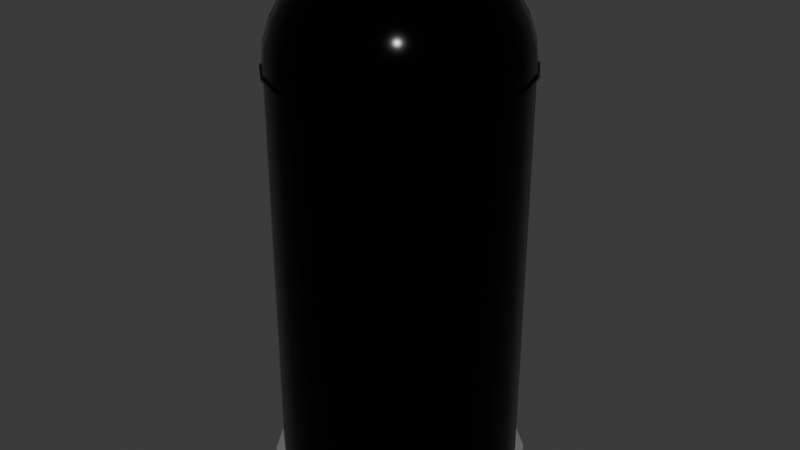 # Source: Caneca.blend  (saved by Blender 4.0.36; exported with 4.5.12 LTS)
import bpy
from mathutils import Matrix  # noqa: F401  (used for matrix-valued properties, if any)

bpy.ops.wm.read_factory_settings(use_empty=True)
scene = bpy.context.scene
scene.name = 'Scene'

# ---- collections
col_collection = bpy.data.collections.new('Collection'); scene.collection.children.link(col_collection)

# ---- materials (node trees are filled in below, after node groups)
mat_caneca = bpy.data.materials.new('Caneca')
mat_caneca.use_transparent_shadow = False
mat_borde = bpy.data.materials.new('Borde')
mat_borde.use_transparent_shadow = False

# ---- node groups
ng_auto_smooth = bpy.data.node_groups.new('Auto Smooth', 'GeometryNodeTree')
_s = ng_auto_smooth.interface.new_socket(name='Geometry', in_out='OUTPUT', socket_type='NodeSocketGeometry')
_s = ng_auto_smooth.interface.new_socket(name='Geometry', in_out='INPUT', socket_type='NodeSocketGeometry')
_s = ng_auto_smooth.interface.new_socket(name='Angle', in_out='INPUT', socket_type='NodeSocketFloat')
_s.subtype = 'ANGLE'
_s.min_value = 0.0
_s.max_value = 3.142
ng_auto_smooth.is_modifier = True
_N = ng_auto_smooth.nodes; _L = ng_auto_smooth.links
n0 = _N.new('NodeGroupOutput'); n0.name = 'Group Output'; n0.location = (480, -100)
n1 = _N.new('NodeGroupInput'); n1.name = 'Group Input'; n1.location = (-420, -300)
n2 = _N.new('NodeGroupInput'); n2.name = 'Group Input.001'; n2.location = (-60, -100)
n3 = _N.new('GeometryNodeSetShadeSmooth'); n3.name = 'Set Shade Smooth'; n3.location = (120, -100)
n3.domain = 'EDGE'
n4 = _N.new('GeometryNodeSetShadeSmooth'); n4.name = 'Set Shade Smooth.001'; n4.location = (300, -100)
n5 = _N.new('GeometryNodeInputMeshEdgeAngle'); n5.name = 'Edge Angle'; n5.location = (-420, -220)
n6 = _N.new('GeometryNodeInputEdgeSmooth'); n6.name = 'Is Edge Smooth'; n6.location = (-60, -160)
n7 = _N.new('GeometryNodeInputShadeSmooth'); n7.name = 'Is Face Smooth'; n7.location = (-240, -340)
n8 = _N.new('FunctionNodeBooleanMath'); n8.name = 'Boolean Math'; n8.location = (-60, -220)
n9 = _N.new('FunctionNodeCompare'); n9.name = 'Compare'; n9.location = (-240, -180)
n9.operation = 'LESS_EQUAL'
_L.new(n5.outputs[0], n9.inputs[0])
_L.new(n4.outputs[0], n0.inputs[0])
_L.new(n1.outputs[1], n9.inputs[1])
_L.new(n9.outputs[0], n8.inputs[0])
_L.new(n7.outputs[0], n8.inputs[1])
_L.new(n2.outputs[0], n3.inputs[0])
_L.new(n6.outputs[0], n3.inputs[1])
_L.new(n3.outputs[0], n4.inputs[0])
_L.new(n8.outputs[0], n3.inputs[2])
n0.is_active_output = True

# ---- material node trees
mat_caneca.use_nodes = True; mat_caneca.node_tree.nodes.clear()
_N = mat_caneca.node_tree.nodes; _L = mat_caneca.node_tree.links
n0 = _N.new('ShaderNodeBsdfPrincipled'); n0.name = 'Principled BSDF'; n0.location = (10, 300)
n0.inputs[0].default_value = (0.0, 0.0, 0.0, 1.0)
n0.inputs[1].default_value = 0.8705
n0.inputs[2].default_value = 0.1373
n0.inputs[3].default_value = 1.45
n1 = _N.new('ShaderNodeOutputMaterial'); n1.name = 'Material Output'; n1.location = (300, 300)
_L.new(n0.outputs[0], n1.inputs[0])
n1.is_active_output = True
mat_borde.use_nodes = True; mat_borde.node_tree.nodes.clear()
_N = mat_borde.node_tree.nodes; _L = mat_borde.node_tree.links
n0 = _N.new('ShaderNodeBsdfPrincipled'); n0.name = 'Principled BSDF'; n0.location = (10, 300)
n0.inputs[1].default_value = 0.8238
n0.inputs[2].default_value = 0.1114
n0.inputs[3].default_value = 1.45
n1 = _N.new('ShaderNodeOutputMaterial'); n1.name = 'Material Output'; n1.location = (300, 300)
_L.new(n0.outputs[0], n1.inputs[0])
n1.is_active_output = True

# ---- world
world_world = bpy.data.worlds.new('World'); scene.world = world_world
world_world.use_nodes = True; world_world.node_tree.nodes.clear()
_N = world_world.node_tree.nodes; _L = world_world.node_tree.links
n0 = _N.new('ShaderNodeOutputWorld'); n0.name = 'World Output'; n0.location = (300, 300)
n1 = _N.new('ShaderNodeBackground'); n1.name = 'Background'; n1.location = (10, 300)
n1.inputs[0].default_value = (0.05088, 0.05088, 0.05088, 1.0)
_L.new(n1.outputs[0], n0.inputs[0])
n0.is_active_output = True
world_world.color = (0.05088, 0.05088, 0.05088)
world_world.use_sun_shadow = False
world_world.sun_shadow_jitter_overblur = 0.0

# ---- meshes
me_cylinder = bpy.data.meshes.new('Cylinder')
me_cylinder.from_pydata([(0.0, 1.837, 0.1456), (0.0, 1.837, 6.261), (0.5176, 1.763, 0.1456), (0.5176, 1.763, 6.261), (0.9933, 1.546, 0.1456), (0.9933, 1.546, 6.261), (1.389, 1.203, 0.1456), (1.389, 1.203, 6.261), (1.671, 0.7632, 0.1456), (1.671, 0.7632, 6.261), (1.819, 0.2615, 0.1456), (1.819, 0.2615, 6.261), (1.819, -0.2615, 0.1456), (1.819, -0.2615, 6.261), (1.671, -0.7632, 0.1456), (1.671, -0.7632, 6.261), (1.389, -1.203, 0.1456), (1.389, -1.203, 6.261), (0.9933, -1.546, 0.1456), (0.9933, -1.546, 6.261), (0.5176, -1.763, 0.1456), (0.5176, -1.763, 6.261), (0.0, -1.837, 0.1456), (0.0, -1.837, 6.261), (-0.5176, -1.763, 0.1456), (-0.5176, -1.763, 6.261), (-0.9933, -1.546, 0.1456), (-0.9933, -1.546, 6.261), (-1.389, -1.203, 0.1456), (-1.389, -1.203, 6.261), (-1.671, -0.7632, 0.1456), (-1.671, -0.7632, 6.261), (-1.819, -0.2615, 0.1456), (-1.819, -0.2615, 6.261), (-1.819, 0.2615, 0.1456), (-1.819, 0.2615, 6.261), (-1.671, 0.7632, 0.1456), (-1.671, 0.7632, 6.261), (-1.389, 1.203, 0.1456), (-1.389, 1.203, 6.261), (-0.9933, 1.546, 0.1456), (-0.9933, 1.546, 6.261), (-0.5176, 1.763, 0.1456), (-0.5176, 1.763, 6.261), (0.0, 1.837, -0.1013), (0.5176, 1.763, -0.1013), (0.9933, 1.546, -0.1013), (1.389, 1.203, -0.1013), (1.671, 0.7632, -0.1013), (1.819, 0.2615, -0.1013), (1.819, -0.2615, -0.1013), (1.671, -0.7632, -0.1013), (1.389, -1.203, -0.1013), (0.9933, -1.546, -0.1013), (0.5176, -1.763, -0.1013), (0.0, -1.837, -0.1013), (-0.5176, -1.763, -0.1013), (-0.9933, -1.546, -0.1013), (-1.389, -1.203, -0.1013), (-1.671, -0.7632, -0.1013), (-1.819, -0.2615, -0.1013), (-1.819, 0.2615, -0.1013), (-1.671, 0.7632, -0.1013), (-1.389, 1.203, -0.1013), (-0.9933, 1.546, -0.1013), (-0.5176, 1.763, -0.1013), (-1.133e-09, 1.965, -0.1013), (0.5537, 1.886, -0.1013), (1.063, 1.653, -0.1013), (1.485, 1.287, -0.1013), (1.788, 0.8164, -0.1013), (1.945, 0.2797, -0.1013), (1.945, -0.2797, -0.1013), (1.788, -0.8164, -0.1013), (1.485, -1.287, -0.1013), (1.063, -1.653, -0.1013), (0.5537, -1.886, -0.1013), (-1.133e-09, -1.965, -0.1013), (-0.5537, -1.886, -0.1013), (-1.063, -1.653, -0.1013), (-1.485, -1.287, -0.1013), (-1.788, -0.8164, -0.1013), (-1.945, -0.2797, -0.1013), (-1.945, 0.2797, -0.1013), (-1.788, 0.8164, -0.1013), (-1.485, 1.287, -0.1013), (-1.063, 1.653, -0.1013), (-0.5537, 1.886, -0.1013), (-4.22e-09, 1.965, -0.1829), (0.5537, 1.886, -0.1829), (1.063, 1.653, -0.1829), (1.485, 1.287, -0.1829), (1.788, 0.8164, -0.1829), (1.945, 0.2797, -0.1829), (1.945, -0.2797, -0.1829), (1.788, -0.8164, -0.1829), (1.485, -1.287, -0.1829), (1.063, -1.653, -0.1829), (0.5537, -1.886, -0.1829), (-4.22e-09, -1.965, -0.1829), (-0.5537, -1.886, -0.1829), (-1.063, -1.653, -0.1829), (-1.485, -1.287, -0.1829), (-1.788, -0.8164, -0.1829), (-1.945, -0.2797, -0.1829), (-1.945, 0.2797, -0.1829), (-1.788, 0.8164, -0.1829), (-1.485, 1.287, -0.1829), (-1.063, 1.653, -0.1829), (-0.5537, 1.886, -0.1829), (0.4795, 1.633, 6.261), (1.196e-09, 1.702, 6.261), (0.9202, 1.432, 6.261), (1.286, 1.115, 6.261), (1.548, 0.7071, 6.261), (1.685, 0.2422, 6.261), (1.685, -0.2422, 6.261), (1.548, -0.7071, 6.261), (1.286, -1.115, 6.261), (0.9202, -1.432, 6.261), (0.4795, -1.633, 6.261), (1.196e-09, -1.702, 6.261), (-0.4795, -1.633, 6.261), (-0.9202, -1.432, 6.261), (-1.286, -1.115, 6.261), (-1.548, -0.7071, 6.261), (-1.685, -0.2422, 6.261), (-1.685, 0.2422, 6.261), (-1.548, 0.7071, 6.261), (-1.286, 1.115, 6.261), (-0.9202, 1.432, 6.261), (-0.4795, 1.633, 6.261), (0.4795, 1.633, 0.1663), (2.061e-07, 1.702, 0.1663), (0.9202, 1.432, 0.1663), (1.286, 1.115, 0.1663), (1.548, 0.7071, 0.1663), (1.685, 0.2422, 0.1663), (1.685, -0.2422, 0.1663), (1.548, -0.7071, 0.1663), (1.286, -1.115, 0.1663), (0.9202, -1.432, 0.1663), (0.4795, -1.633, 0.1663), (2.061e-07, -1.702, 0.1663), (-0.4795, -1.633, 0.1663), (-0.9202, -1.432, 0.1663), (-1.286, -1.115, 0.1663), (-1.548, -0.7071, 0.1663), (-1.685, -0.2422, 0.1663), (-1.685, 0.2422, 0.1663), (-1.548, 0.7071, 0.1663), (-1.286, 1.115, 0.1663), (-0.9202, 1.432, 0.1663), (-0.4795, 1.633, 0.1663)], [], [(0, 1, 3, 2), (2, 3, 5, 4), (4, 5, 7, 6), (6, 7, 9, 8), (8, 9, 11, 10), (10, 11, 13, 12), (12, 13, 15, 14), (14, 15, 17, 16), (16, 17, 19, 18), (18, 19, 21, 20), (20, 21, 23, 22), (22, 23, 25, 24), (24, 25, 27, 26), (26, 27, 29, 28), (28, 29, 31, 30), (30, 31, 33, 32), (32, 33, 35, 34), (34, 35, 37, 36), (36, 37, 39, 38), (38, 39, 41, 40), (7, 5, 112, 113), (40, 41, 43, 42), (42, 43, 1, 0), (4, 6, 47, 46), (44, 45, 67, 66), (14, 16, 52, 51), (0, 2, 45, 44), (24, 26, 57, 56), (34, 36, 62, 61), (10, 12, 50, 49), (20, 22, 55, 54), (30, 32, 60, 59), (40, 42, 65, 64), (6, 8, 48, 47), (16, 18, 53, 52), (26, 28, 58, 57), (36, 38, 63, 62), (2, 4, 46, 45), (12, 14, 51, 50), (22, 24, 56, 55), (32, 34, 61, 60), (42, 0, 44, 65), (8, 10, 49, 48), (18, 20, 54, 53), (28, 30, 59, 58), (38, 40, 64, 63), (74, 75, 97, 96), (59, 60, 82, 81), (52, 53, 75, 74), (45, 46, 68, 67), (60, 61, 83, 82), (53, 54, 76, 75), (46, 47, 69, 68), (61, 62, 84, 83), (54, 55, 77, 76), (47, 48, 70, 69), (62, 63, 85, 84), (55, 56, 78, 77), (48, 49, 71, 70), (63, 64, 86, 85), (56, 57, 79, 78), (49, 50, 72, 71), (64, 65, 87, 86), (57, 58, 80, 79), (50, 51, 73, 72), (65, 44, 66, 87), (58, 59, 81, 80), (51, 52, 74, 73), (88, 89, 90, 91, 92, 93, 94, 95, 96, 97, 98, 99, 100, 101, 102, 103, 104, 105, 106, 107, 108, 109), (67, 68, 90, 89), (82, 83, 105, 104), (75, 76, 98, 97), (68, 69, 91, 90), (83, 84, 106, 105), (76, 77, 99, 98), (69, 70, 92, 91), (84, 85, 107, 106), (77, 78, 100, 99), (70, 71, 93, 92), (85, 86, 108, 107), (78, 79, 101, 100), (71, 72, 94, 93), (86, 87, 109, 108), (79, 80, 102, 101), (72, 73, 95, 94), (87, 66, 88, 109), (80, 81, 103, 102), (73, 74, 96, 95), (66, 67, 89, 88), (81, 82, 104, 103), (113, 112, 134, 135), (17, 15, 117, 118), (3, 1, 111, 110), (27, 25, 122, 123), (37, 35, 127, 128), (13, 11, 115, 116), (23, 21, 120, 121), (33, 31, 125, 126), (43, 41, 130, 131), (9, 7, 113, 114), (19, 17, 118, 119), (29, 27, 123, 124), (39, 37, 128, 129), (5, 3, 110, 112), (15, 13, 116, 117), (25, 23, 121, 122), (35, 33, 126, 127), (1, 43, 131, 111), (11, 9, 114, 115), (21, 19, 119, 120), (31, 29, 124, 125), (41, 39, 129, 130), (132, 133, 153, 152, 151, 150, 149, 148, 147, 146, 145, 144, 143, 142, 141, 140, 139, 138, 137, 136, 135, 134), (128, 127, 149, 150), (121, 120, 142, 143), (114, 113, 135, 136), (129, 128, 150, 151), (122, 121, 143, 144), (115, 114, 136, 137), (130, 129, 151, 152), (123, 122, 144, 145), (116, 115, 137, 138), (131, 130, 152, 153), (124, 123, 145, 146), (117, 116, 138, 139), (111, 131, 153, 133), (125, 124, 146, 147), (118, 117, 139, 140), (110, 111, 133, 132), (126, 125, 147, 148), (119, 118, 140, 141), (112, 110, 132, 134), (127, 126, 148, 149), (120, 119, 141, 142)])
me_cylinder.polygons.foreach_set('use_smooth', [True] * 134)
me_cylinder.polygons.foreach_set('material_index', [0, 0, 0, 0, 0, 0, 0, 0, 0, 0, 0, 0, 0, 0, 0, 0, 0, 0, 0, 0, 0, 0, 0, 1, 1, 1, 1, 1, 1, 1, 1, 1, 1, 1, 1, 1, 1, 1, 1, 1, 1, 1, 1, 1, 1, 1, 1, 1, 1, 1, 1, 1, 1, 1, 1, 1, 1, 1, 1, 1, 1, 1, 1, 1, 1, 1, 1, 1, 0, 1, 1, 1, 1, 1, 1, 1, 1, 1, 1, 1, 1, 1, 1, 1, 1, 1, 1, 1, 1, 1, 0, 0, 0, 0, 0, 0, 0, 0, 0, 0, 0, 0, 0, 0, 0, 0, 0, 0, 0, 0, 0, 0, 0, 0, 0, 0, 0, 0, 0, 0, 0, 0, 0, 0, 0, 0, 0, 0, 0, 0, 0, 0, 0, 0])
_uv = me_cylinder.uv_layers.new(name='UVMap')
_uv.uv.foreach_set('vector', [1.0, 0.5, 1.0, 1.0, 0.9545, 1.0, 0.9545, 0.5, 0.9545, 0.5, 0.9545, 1.0, 0.9091, 1.0, 0.9091, 0.5, 0.9091, 0.5, 0.9091, 1.0, 0.8636, 1.0, 0.8636, 0.5, 0.8636, 0.5, 0.8636, 1.0, 0.8182, 1.0, 0.8182, 0.5, 0.8182, 0.5, 0.8182, 1.0, 0.7727, 1.0, 0.7727, 0.5, 0.7727, 0.5, 0.7727, 1.0, 0.7273, 1.0, 0.7273, 0.5, 0.7273, 0.5, 0.7273, 1.0, 0.6818, 1.0, 0.6818, 0.5, 0.6818, 0.5, 0.6818, 1.0, 0.6364, 1.0, 0.6364, 0.5, 0.6364, 0.5, 0.6364, 1.0, 0.5909, 1.0, 0.5909, 0.5, 0.5909, 0.5, 0.5909, 1.0, 0.5455, 1.0, 0.5455, 0.5, 0.5455, 0.5, 0.5455, 1.0, 0.5, 1.0, 0.5, 0.5, 0.5, 0.5, 0.5, 1.0, 0.4545, 1.0, 0.4545, 0.5, 0.4545, 0.5, 0.4545, 1.0, 0.4091, 1.0, 0.4091, 0.5, 0.4091, 0.5, 0.4091, 1.0, 0.3636, 1.0, 0.3636, 0.5, 0.3636, 0.5, 0.3636, 1.0, 0.3182, 1.0, 0.3182, 0.5, 0.3182, 0.5, 0.3182, 1.0, 0.2727, 1.0, 0.2727, 0.5, 0.2727, 0.5, 0.2727, 1.0, 0.2273, 1.0, 0.2273, 0.5, 0.2273, 0.5, 0.2273, 1.0, 0.1818, 1.0, 0.1818, 0.5, 0.1818, 0.5, 0.1818, 1.0, 0.1364, 1.0, 0.1364, 0.5, 0.1364, 0.5, 0.1364, 1.0, 0.09091, 1.0, 0.09091, 0.5, 0.8636, 1.0, 0.9091, 1.0, 0.9091, 1.0, 0.8636, 1.0, 0.09091, 0.5, 0.09091, 1.0, 0.04545, 1.0, 0.04545, 0.5, 0.04545, 0.5, 0.04545, 1.0, -2.682e-07, 1.0, -2.682e-07, 0.5, 0.9091, 0.5, 0.8636, 0.5, 0.8636, 0.5, 0.9091, 0.5, 1.0, 0.5, 0.9545, 0.5, 0.9545, 0.5, 1.0, 0.5, 0.6818, 0.5, 0.6364, 0.5, 0.6364, 0.5, 0.6818, 0.5, 1.0, 0.5, 0.9545, 0.5, 0.9545, 0.5, 1.0, 0.5, 0.4545, 0.5, 0.4091, 0.5, 0.4091, 0.5, 0.4545, 0.5, 0.2273, 0.5, 0.1818, 0.5, 0.1818, 0.5, 0.2273, 0.5, 0.7727, 0.5, 0.7273, 0.5, 0.7273, 0.5, 0.7727, 0.5, 0.5455, 0.5, 0.5, 0.5, 0.5, 0.5, 0.5455, 0.5, 0.3182, 0.5, 0.2727, 0.5, 0.2727, 0.5, 0.3182, 0.5, 0.09091, 0.5, 0.04545, 0.5, 0.04545, 0.5, 0.09091, 0.5, 0.8636, 0.5, 0.8182, 0.5, 0.8182, 0.5, 0.8636, 0.5, 0.6364, 0.5, 0.5909, 0.5, 0.5909, 0.5, 0.6364, 0.5, 0.4091, 0.5, 0.3636, 0.5, 0.3636, 0.5, 0.4091, 0.5, 0.1818, 0.5, 0.1364, 0.5, 0.1364, 0.5, 0.1818, 0.5, 0.9545, 0.5, 0.9091, 0.5, 0.9091, 0.5, 0.9545, 0.5, 0.7273, 0.5, 0.6818, 0.5, 0.6818, 0.5, 0.7273, 0.5, 0.5, 0.5, 0.4545, 0.5, 0.4545, 0.5, 0.5, 0.5, 0.2727, 0.5, 0.2273, 0.5, 0.2273, 0.5, 0.2727, 0.5, 0.04545, 0.5, -2.682e-07, 0.5, -2.682e-07, 0.5, 0.04545, 0.5, 0.8182, 0.5, 0.7727, 0.5, 0.7727, 0.5, 0.8182, 0.5, 0.5909, 0.5, 0.5455, 0.5, 0.5455, 0.5, 0.5909, 0.5, 0.3636, 0.5, 0.3182, 0.5, 0.3182, 0.5, 0.3636, 0.5, 0.1364, 0.5, 0.09091, 0.5, 0.09091, 0.5, 0.1364, 0.5, 0.6364, 0.5, 0.5909, 0.5, 0.5909, 0.5, 0.6364, 0.5, 0.3182, 0.5, 0.2727, 0.5, 0.2727, 0.5, 0.3182, 0.5, 0.6364, 0.5, 0.5909, 0.5, 0.5909, 0.5, 0.6364, 0.5, 0.9545, 0.5, 0.9091, 0.5, 0.9091, 0.5, 0.9545, 0.5, 0.2727, 0.5, 0.2273, 0.5, 0.2273, 0.5, 0.2727, 0.5, 0.5909, 0.5, 0.5455, 0.5, 0.5455, 0.5, 0.5909, 0.5, 0.9091, 0.5, 0.8636, 0.5, 0.8636, 0.5, 0.9091, 0.5, 0.2273, 0.5, 0.1818, 0.5, 0.1818, 0.5, 0.2273, 0.5, 0.5455, 0.5, 0.5, 0.5, 0.5, 0.5, 0.5455, 0.5, 0.8636, 0.5, 0.8182, 0.5, 0.8182, 0.5, 0.8636, 0.5, 0.1818, 0.5, 0.1364, 0.5, 0.1364, 0.5, 0.1818, 0.5, 0.5, 0.5, 0.4545, 0.5, 0.4545, 0.5, 0.5, 0.5, 0.8182, 0.5, 0.7727, 0.5, 0.7727, 0.5, 0.8182, 0.5, 0.1364, 0.5, 0.09091, 0.5, 0.09091, 0.5, 0.1364, 0.5, 0.4545, 0.5, 0.4091, 0.5, 0.4091, 0.5, 0.4545, 0.5, 0.7727, 0.5, 0.7273, 0.5, 0.7273, 0.5, 0.7727, 0.5, 0.09091, 0.5, 0.04545, 0.5, 0.04545, 0.5, 0.09091, 0.5, 0.4091, 0.5, 0.3636, 0.5, 0.3636, 0.5, 0.4091, 0.5, 0.7273, 0.5, 0.6818, 0.5, 0.6818, 0.5, 0.7273, 0.5, 0.04545, 0.5, -2.682e-07, 0.5, -2.682e-07, 0.5, 0.04545, 0.5, 0.3636, 0.5, 0.3182, 0.5, 0.3182, 0.5, 0.3636, 0.5, 0.6818, 0.5, 0.6364, 0.5, 0.6364, 0.5, 0.6818, 0.5, 0.75, 0.49, 0.8176, 0.4803, 0.8798, 0.4519, 0.9314, 0.4072, 0.9683, 0.3497, 0.9876, 0.2842, 0.9876, 0.2158, 0.9683, 0.1503, 0.9314, 0.09283, 0.8798, 0.0481, 0.8176, 0.01972, 0.75, 0.01, 0.6824, 0.01972, 0.6202, 0.0481, 0.5686, 0.09283, 0.5317, 0.1503, 0.5124, 0.2158, 0.5124, 0.2842, 0.5317, 0.3497, 0.5686, 0.4072, 0.6202, 0.4519, 0.6824, 0.4803, 0.9545, 0.5, 0.9091, 0.5, 0.9091, 0.5, 0.9545, 0.5, 0.2727, 0.5, 0.2273, 0.5, 0.2273, 0.5, 0.2727, 0.5, 0.5909, 0.5, 0.5455, 0.5, 0.5455, 0.5, 0.5909, 0.5, 0.9091, 0.5, 0.8636, 0.5, 0.8636, 0.5, 0.9091, 0.5, 0.2273, 0.5, 0.1818, 0.5, 0.1818, 0.5, 0.2273, 0.5, 0.5455, 0.5, 0.5, 0.5, 0.5, 0.5, 0.5455, 0.5, 0.8636, 0.5, 0.8182, 0.5, 0.8182, 0.5, 0.8636, 0.5, 0.1818, 0.5, 0.1364, 0.5, 0.1364, 0.5, 0.1818, 0.5, 0.5, 0.5, 0.4545, 0.5, 0.4545, 0.5, 0.5, 0.5, 0.8182, 0.5, 0.7727, 0.5, 0.7727, 0.5, 0.8182, 0.5, 0.1364, 0.5, 0.09091, 0.5, 0.09091, 0.5, 0.1364, 0.5, 0.4545, 0.5, 0.4091, 0.5, 0.4091, 0.5, 0.4545, 0.5, 0.7727, 0.5, 0.7273, 0.5, 0.7273, 0.5, 0.7727, 0.5, 0.09091, 0.5, 0.04545, 0.5, 0.04545, 0.5, 0.09091, 0.5, 0.4091, 0.5, 0.3636, 0.5, 0.3636, 0.5, 0.4091, 0.5, 0.7273, 0.5, 0.6818, 0.5, 0.6818, 0.5, 0.7273, 0.5, 0.04545, 0.5, -2.682e-07, 0.5, -2.682e-07, 0.5, 0.04545, 0.5, 0.3636, 0.5, 0.3182, 0.5, 0.3182, 0.5, 0.3636, 0.5, 0.6818, 0.5, 0.6364, 0.5, 0.6364, 0.5, 0.6818, 0.5, 1.0, 0.5, 0.9545, 0.5, 0.9545, 0.5, 1.0, 0.5, 0.3182, 0.5, 0.2727, 0.5, 0.2727, 0.5, 0.3182, 0.5, 0.8636, 1.0, 0.9091, 1.0, 0.9091, 1.0, 0.8636, 1.0, 0.6364, 1.0, 0.6818, 1.0, 0.6818, 1.0, 0.6364, 1.0, 0.9545, 1.0, 1.0, 1.0, 1.0, 1.0, 0.9545, 1.0, 0.4091, 1.0, 0.4545, 1.0, 0.4545, 1.0, 0.4091, 1.0, 0.1818, 1.0, 0.2273, 1.0, 0.2273, 1.0, 0.1818, 1.0, 0.7273, 1.0, 0.7727, 1.0, 0.7727, 1.0, 0.7273, 1.0, 0.5, 1.0, 0.5455, 1.0, 0.5455, 1.0, 0.5, 1.0, 0.2727, 1.0, 0.3182, 1.0, 0.3182, 1.0, 0.2727, 1.0, 0.04545, 1.0, 0.09091, 1.0, 0.09091, 1.0, 0.04545, 1.0, 0.8182, 1.0, 0.8636, 1.0, 0.8636, 1.0, 0.8182, 1.0, 0.5909, 1.0, 0.6364, 1.0, 0.6364, 1.0, 0.5909, 1.0, 0.3636, 1.0, 0.4091, 1.0, 0.4091, 1.0, 0.3636, 1.0, 0.1364, 1.0, 0.1818, 1.0, 0.1818, 1.0, 0.1364, 1.0, 0.9091, 1.0, 0.9545, 1.0, 0.9545, 1.0, 0.9091, 1.0, 0.6818, 1.0, 0.7273, 1.0, 0.7273, 1.0, 0.6818, 1.0, 0.4545, 1.0, 0.5, 1.0, 0.5, 1.0, 0.4545, 1.0, 0.2273, 1.0, 0.2727, 1.0, 0.2727, 1.0, 0.2273, 1.0, -2.682e-07, 1.0, 0.04545, 1.0, 0.04545, 1.0, -2.682e-07, 1.0, 0.7727, 1.0, 0.8182, 1.0, 0.8182, 1.0, 0.7727, 1.0, 0.5455, 1.0, 0.5909, 1.0, 0.5909, 1.0, 0.5455, 1.0, 0.3182, 1.0, 0.3636, 1.0, 0.3636, 1.0, 0.3182, 1.0, 0.09091, 1.0, 0.1364, 1.0, 0.1364, 1.0, 0.09091, 1.0, 0.3176, 0.4803, 0.25, 0.49, 0.1824, 0.4803, 0.1202, 0.4519, 0.06862, 0.4072, 0.03169, 0.3497, 0.01244, 0.2842, 0.01244, 0.2158, 0.03169, 0.1503, 0.06862, 0.09283, 0.1202, 0.0481, 0.1824, 0.01972, 0.25, 0.01, 0.3176, 0.01972, 0.3798, 0.0481, 0.4314, 0.09283, 0.4683, 0.1503, 0.4876, 0.2158, 0.4876, 0.2842, 0.4683, 0.3497, 0.4314, 0.4072, 0.3798, 0.4519, 0.1818, 1.0, 0.2273, 1.0, 0.2273, 1.0, 0.1818, 1.0, 0.5, 1.0, 0.5455, 1.0, 0.5455, 1.0, 0.5, 1.0, 0.8182, 1.0, 0.8636, 1.0, 0.8636, 1.0, 0.8182, 1.0, 0.1364, 1.0, 0.1818, 1.0, 0.1818, 1.0, 0.1364, 1.0, 0.4545, 1.0, 0.5, 1.0, 0.5, 1.0, 0.4545, 1.0, 0.7727, 1.0, 0.8182, 1.0, 0.8182, 1.0, 0.7727, 1.0, 0.09091, 1.0, 0.1364, 1.0, 0.1364, 1.0, 0.09091, 1.0, 0.4091, 1.0, 0.4545, 1.0, 0.4545, 1.0, 0.4091, 1.0, 0.7273, 1.0, 0.7727, 1.0, 0.7727, 1.0, 0.7273, 1.0, 0.04545, 1.0, 0.09091, 1.0, 0.09091, 1.0, 0.04545, 1.0, 0.3636, 1.0, 0.4091, 1.0, 0.4091, 1.0, 0.3636, 1.0, 0.6818, 1.0, 0.7273, 1.0, 0.7273, 1.0, 0.6818, 1.0, -2.682e-07, 1.0, 0.04545, 1.0, 0.04545, 1.0, -2.682e-07, 1.0, 0.3182, 1.0, 0.3636, 1.0, 0.3636, 1.0, 0.3182, 1.0, 0.6364, 1.0, 0.6818, 1.0, 0.6818, 1.0, 0.6364, 1.0, 0.9545, 1.0, 1.0, 1.0, 1.0, 1.0, 0.9545, 1.0, 0.2727, 1.0, 0.3182, 1.0, 0.3182, 1.0, 0.2727, 1.0, 0.5909, 1.0, 0.6364, 1.0, 0.6364, 1.0, 0.5909, 1.0, 0.9091, 1.0, 0.9545, 1.0, 0.9545, 1.0, 0.9091, 1.0, 0.2273, 1.0, 0.2727, 1.0, 0.2727, 1.0, 0.2273, 1.0, 0.5455, 1.0, 0.5909, 1.0, 0.5909, 1.0, 0.5455, 1.0])
me_cylinder.materials.append(mat_caneca)
me_cylinder.materials.append(mat_borde)
me_cylinder.update()
me_sphere = bpy.data.meshes.new('Sphere')
me_sphere.from_pydata([(0.0, 1.546, 7.254), (0.0, 1.718, 6.951), (0.1984, 0.6828, 7.899), (0.288, 0.9913, 7.737), (0.3665, 1.262, 7.519), (0.431, 1.484, 7.254), (0.4789, 1.649, 6.951), (0.5084, 1.75, 6.623), (0.5184, 1.784, 6.281), (0.3807, 0.5987, 7.899), (0.5526, 0.8692, 7.737), (0.7034, 1.106, 7.519), (0.8271, 1.301, 7.254), (0.919, 1.445, 6.951), (0.9756, 1.534, 6.623), (0.9947, 1.564, 6.281), (0.5321, 0.466, 7.899), (0.7725, 0.6766, 7.737), (0.9832, 0.8611, 7.519), (1.156, 1.013, 7.254), (1.285, 1.125, 6.951), (1.364, 1.194, 6.623), (1.391, 1.218, 6.281), (0.6405, 0.2956, 7.899), (0.9298, 0.4292, 7.737), (1.183, 0.5463, 7.519), (1.392, 0.6423, 7.254), (1.546, 0.7137, 6.951), (1.641, 0.7577, 6.623), (1.674, 0.7725, 6.281), (0.6969, 0.1013, 7.899), (1.012, 0.147, 7.737), (1.288, 0.1871, 7.519), (1.514, 0.2201, 7.254), (1.683, 0.2445, 6.951), (1.786, 0.2596, 6.623), (1.821, 0.2647, 6.281), (0.6969, -0.1013, 7.899), (1.012, -0.147, 7.737), (1.288, -0.1871, 7.519), (1.514, -0.2201, 7.254), (1.683, -0.2445, 6.951), (1.786, -0.2596, 6.623), (1.821, -0.2647, 6.281), (0.6405, -0.2956, 7.899), (0.9298, -0.4292, 7.737), (1.183, -0.5463, 7.519), (1.392, -0.6423, 7.254), (1.546, -0.7137, 6.951), (1.641, -0.7577, 6.623), (1.674, -0.7725, 6.281), (0.5321, -0.466, 7.899), (0.7725, -0.6766, 7.737), (0.9832, -0.8611, 7.519), (1.156, -1.013, 7.254), (1.285, -1.125, 6.951), (1.364, -1.194, 6.623), (1.391, -1.218, 6.281), (0.3807, -0.5987, 7.899), (0.5526, -0.8692, 7.737), (0.7034, -1.106, 7.519), (0.8271, -1.301, 7.254), (0.919, -1.445, 6.951), (0.9756, -1.534, 6.623), (0.9947, -1.564, 6.281), (0.1984, -0.6828, 7.899), (0.288, -0.9913, 7.737), (0.3665, -1.262, 7.519), (0.431, -1.484, 7.254), (0.4789, -1.649, 6.951), (0.5084, -1.75, 6.623), (0.5184, -1.784, 6.281), (2.742e-08, -0.7117, 7.899), (-1.097e-07, -1.033, 7.737), (1.645e-07, -1.315, 7.519), (5.483e-08, -1.546, 7.254), (-1.097e-07, -1.718, 6.951), (5.483e-08, -1.824, 6.623), (5.483e-08, -1.86, 6.281), (-0.1984, -0.6828, 7.899), (-0.288, -0.9913, 7.737), (-0.3665, -1.262, 7.519), (-0.431, -1.484, 7.254), (-0.4789, -1.649, 6.951), (-0.5084, -1.75, 6.623), (-0.5184, -1.784, 6.281), (-0.3807, -0.5987, 7.899), (-0.5526, -0.8692, 7.737), (-0.7034, -1.106, 7.519), (-0.8271, -1.301, 7.254), (-0.919, -1.445, 6.951), (-0.9756, -1.534, 6.623), (-0.9947, -1.564, 6.281), (-0.5321, -0.466, 7.899), (-0.7725, -0.6766, 7.737), (-0.9832, -0.8611, 7.519), (-1.156, -1.013, 7.254), (-1.285, -1.125, 6.951), (-1.364, -1.194, 6.623), (-1.391, -1.218, 6.281), (-0.6405, -0.2956, 7.899), (-0.9298, -0.4292, 7.737), (-1.183, -0.5463, 7.519), (-1.392, -0.6423, 7.254), (-1.546, -0.7137, 6.951), (-1.641, -0.7577, 6.623), (-1.674, -0.7725, 6.281), (-0.6969, -0.1013, 7.899), (-1.012, -0.147, 7.737), (-1.288, -0.1871, 7.519), (-1.514, -0.2201, 7.254), (-1.683, -0.2445, 6.951), (-1.786, -0.2596, 6.623), (-1.821, -0.2647, 6.281), (-0.6969, 0.1013, 7.899), (-1.012, 0.147, 7.737), (-1.288, 0.1871, 7.519), (-1.514, 0.2201, 7.254), (-1.683, 0.2445, 6.951), (-1.786, 0.2596, 6.623), (-1.821, 0.2647, 6.281), (-0.6405, 0.2956, 7.899), (-0.9298, 0.4292, 7.737), (-1.183, 0.5463, 7.519), (-1.392, 0.6423, 7.254), (-1.546, 0.7137, 6.951), (-1.641, 0.7577, 6.623), (-1.674, 0.7725, 6.281), (-0.5321, 0.466, 7.899), (-0.7725, 0.6766, 7.737), (-0.9832, 0.8611, 7.519), (-1.156, 1.013, 7.254), (-1.285, 1.125, 6.951), (-1.364, 1.194, 6.623), (-1.391, 1.218, 6.281), (-0.3807, 0.5987, 7.899), (-0.5526, 0.8692, 7.737), (-0.7034, 1.106, 7.519), (-0.8271, 1.301, 7.254), (-0.919, 1.445, 6.951), (-0.9756, 1.534, 6.623), (-0.9947, 1.564, 6.281), (-0.1984, 0.6828, 7.899), (-0.288, 0.9913, 7.737), (-0.3665, 1.262, 7.519), (-0.431, 1.484, 7.254), (-0.4789, 1.649, 6.951), (-0.5084, 1.75, 6.623), (-0.5184, 1.784, 6.281), (-1.371e-08, 0.7117, 7.899), (1.645e-07, 1.033, 7.737), (-2.742e-08, 1.315, 7.519), (0.0, 1.824, 6.623), (0.0, 1.86, 6.281), (0.5184, 1.784, 6.265), (0.9947, 1.564, 6.265), (1.391, 1.218, 6.265), (1.674, 0.7725, 6.265), (1.821, 0.2647, 6.265), (1.821, -0.2647, 6.265), (1.674, -0.7725, 6.265), (1.391, -1.218, 6.265), (0.9947, -1.564, 6.265), (0.5184, -1.784, 6.265), (5.483e-08, -1.86, 6.265), (-0.5184, -1.784, 6.265), (-0.9947, -1.564, 6.265), (-1.391, -1.218, 6.265), (-1.674, -0.7725, 6.265), (-1.821, -0.2647, 6.265), (-1.821, 0.2647, 6.265), (-1.674, 0.7725, 6.265), (-1.391, 1.218, 6.265), (-0.9947, 1.564, 6.265), (-0.5184, 1.784, 6.265), (-3.253e-18, 1.86, 6.265), (0.5267, 1.813, 6.265), (1.011, 1.59, 6.265), (1.413, 1.237, 6.265), (1.7, 0.7849, 6.265), (1.85, 0.2689, 6.265), (1.85, -0.2689, 6.265), (1.7, -0.7849, 6.265), (1.413, -1.237, 6.265), (1.011, -1.59, 6.265), (0.5267, -1.813, 6.265), (5.415e-08, -1.89, 6.265), (-0.5267, -1.813, 6.265), (-1.011, -1.59, 6.265), (-1.413, -1.237, 6.265), (-1.7, -0.7849, 6.265), (-1.85, -0.2689, 6.265), (-1.85, 0.2689, 6.265), (-1.7, 0.7849, 6.265), (-1.413, 1.237, 6.265), (-1.011, 1.59, 6.265), (-0.5267, 1.813, 6.265), (-1.564e-09, 1.889, 6.265), (0.5267, 1.813, 6.233), (1.011, 1.59, 6.233), (1.413, 1.237, 6.233), (1.7, 0.7849, 6.233), (1.85, 0.2689, 6.233), (1.85, -0.2689, 6.233), (1.7, -0.7849, 6.233), (1.413, -1.237, 6.233), (1.011, -1.59, 6.233), (0.5267, -1.813, 6.233), (5.415e-08, -1.89, 6.233), (-0.5267, -1.813, 6.233), (-1.011, -1.59, 6.233), (-1.413, -1.237, 6.233), (-1.7, -0.7849, 6.233), (-1.85, -0.2689, 6.233), (-1.85, 0.2689, 6.233), (-1.7, 0.7849, 6.233), (-1.413, 1.237, 6.233), (-1.011, 1.59, 6.233), (-0.5267, 1.813, 6.233), (-1.564e-09, 1.889, 6.233), (-1.78e-09, 1.515, 7.235), (-1.32e-08, 1.684, 6.938), (0.1935, 0.666, 7.868), (0.2822, 0.9713, 7.708), (0.3592, 1.236, 7.495), (0.4224, 1.454, 7.235), (0.4693, 1.616, 6.938), (0.4982, 1.715, 6.616), (0.508, 1.749, 6.279), (0.3713, 0.5839, 7.868), (0.5415, 0.8516, 7.708), (0.6892, 1.084, 7.495), (0.8105, 1.275, 7.235), (0.9006, 1.416, 6.938), (0.9561, 1.504, 6.616), (0.9749, 1.533, 6.279), (0.519, 0.4546, 7.868), (0.7569, 0.6629, 7.708), (0.9635, 0.8438, 7.495), (1.133, 0.9923, 7.235), (1.259, 1.103, 6.938), (1.337, 1.171, 6.616), (1.363, 1.194, 6.279), (0.6247, 0.2884, 7.868), (0.911, 0.4205, 7.708), (1.16, 0.5353, 7.495), (1.364, 0.6295, 7.235), (1.515, 0.6994, 6.938), (1.609, 0.7425, 6.616), (1.64, 0.7571, 6.279), (0.6798, 0.09879, 7.868), (0.9913, 0.1441, 7.708), (1.262, 0.1834, 7.495), (1.484, 0.2156, 7.235), (1.649, 0.2396, 6.938), (1.75, 0.2544, 6.616), (1.785, 0.2594, 6.279), (0.6798, -0.09879, 7.868), (0.9913, -0.1441, 7.708), (1.262, -0.1834, 7.495), (1.484, -0.2156, 7.235), (1.649, -0.2396, 6.938), (1.75, -0.2544, 6.616), (1.785, -0.2594, 6.279), (0.6247, -0.2884, 7.868), (0.911, -0.4205, 7.708), (1.16, -0.5353, 7.495), (1.364, -0.6295, 7.235), (1.515, -0.6994, 6.938), (1.609, -0.7425, 6.616), (1.64, -0.7571, 6.279), (0.519, -0.4546, 7.868), (0.7569, -0.6629, 7.708), (0.9635, -0.8438, 7.495), (1.133, -0.9923, 7.235), (1.259, -1.103, 6.938), (1.337, -1.171, 6.616), (1.363, -1.194, 6.279), (0.3713, -0.5839, 7.868), (0.5415, -0.8516, 7.708), (0.6892, -1.084, 7.495), (0.8105, -1.275, 7.235), (0.9006, -1.416, 6.938), (0.9561, -1.504, 6.616), (0.9749, -1.533, 6.279), (0.1935, -0.666, 7.868), (0.2822, -0.9713, 7.708), (0.3592, -1.236, 7.495), (0.4224, -1.454, 7.235), (0.4693, -1.616, 6.938), (0.4982, -1.715, 6.616), (0.508, -1.749, 6.279), (2.653e-08, -0.6941, 7.868), (-1.088e-07, -1.012, 7.708), (1.633e-07, -1.289, 7.495), (5.537e-08, -1.515, 7.235), (-1.089e-07, -1.684, 6.938), (5.18e-08, -1.787, 6.616), (5.35e-08, -1.823, 6.279), (-0.1935, -0.666, 7.868), (-0.2822, -0.9713, 7.708), (-0.3592, -1.236, 7.495), (-0.4224, -1.454, 7.235), (-0.4693, -1.616, 6.938), (-0.4982, -1.715, 6.616), (-0.508, -1.749, 6.279), (-0.3713, -0.5839, 7.868), (-0.5415, -0.8516, 7.708), (-0.6892, -1.084, 7.495), (-0.8105, -1.275, 7.235), (-0.9006, -1.416, 6.938), (-0.9561, -1.504, 6.616), (-0.9749, -1.533, 6.279), (-0.519, -0.4546, 7.868), (-0.7569, -0.6629, 7.708), (-0.9635, -0.8438, 7.495), (-1.133, -0.9923, 7.235), (-1.259, -1.103, 6.938), (-1.337, -1.171, 6.616), (-1.363, -1.194, 6.279), (-0.6247, -0.2884, 7.868), (-0.911, -0.4205, 7.708), (-1.16, -0.5353, 7.495), (-1.364, -0.6295, 7.235), (-1.515, -0.6994, 6.938), (-1.609, -0.7425, 6.616), (-1.64, -0.7571, 6.279), (-0.6798, -0.09879, 7.868), (-0.9913, -0.1441, 7.708), (-1.262, -0.1834, 7.495), (-1.484, -0.2156, 7.235), (-1.649, -0.2396, 6.938), (-1.75, -0.2544, 6.616), (-1.785, -0.2594, 6.279), (-0.6798, 0.09879, 7.868), (-0.9913, 0.1441, 7.708), (-1.262, 0.1834, 7.495), (-1.484, 0.2156, 7.235), (-1.649, 0.2396, 6.938), (-1.75, 0.2544, 6.616), (-1.785, 0.2594, 6.279), (-0.6247, 0.2884, 7.868), (-0.911, 0.4205, 7.708), (-1.16, 0.5353, 7.495), (-1.364, 0.6295, 7.235), (-1.515, 0.6994, 6.938), (-1.609, 0.7425, 6.616), (-1.64, 0.7571, 6.279), (-0.519, 0.4546, 7.868), (-0.7569, 0.6629, 7.708), (-0.9635, 0.8438, 7.495), (-1.133, 0.9923, 7.235), (-1.259, 1.103, 6.938), (-1.337, 1.171, 6.616), (-1.363, 1.194, 6.279), (-0.3713, 0.5839, 7.868), (-0.5415, 0.8516, 7.708), (-0.6892, 1.084, 7.495), (-0.8105, 1.275, 7.235), (-0.9006, 1.416, 6.938), (-0.9561, 1.504, 6.616), (-0.9749, 1.533, 6.279), (-0.1935, 0.666, 7.868), (-0.2822, 0.9713, 7.708), (-0.3592, 1.236, 7.495), (-0.4224, 1.454, 7.235), (-0.4693, 1.616, 6.938), (-0.4982, 1.715, 6.616), (-0.508, 1.749, 6.279), (-1.33e-08, 0.6941, 7.868), (1.611e-07, 1.012, 7.708), (-2.83e-08, 1.289, 7.495), (-1.411e-08, 1.787, 6.616), (2.394e-09, 1.823, 6.279), (0.5114, 1.76, 6.239), (0.9814, 1.543, 6.239), (1.372, 1.201, 6.239), (1.651, 0.7622, 6.239), (1.797, 0.2611, 6.239), (1.797, -0.2611, 6.239), (1.651, -0.7622, 6.239), (1.372, -1.201, 6.239), (0.9814, -1.543, 6.239), (0.5114, -1.76, 6.239), (5.492e-08, -1.835, 6.239), (-0.5114, -1.76, 6.239), (-0.9814, -1.543, 6.239), (-1.372, -1.201, 6.239), (-1.651, -0.7622, 6.239), (-1.797, -0.2611, 6.239), (-1.797, 0.2611, 6.239), (-1.651, 0.7622, 6.239), (-1.372, 1.201, 6.239), (-0.9814, 1.543, 6.239), (-0.5114, 1.76, 6.239), (8.057e-09, 1.835, 6.239), (0.519, 1.787, 6.241), (0.996, 1.567, 6.241), (1.392, 1.219, 6.241), (1.676, 0.7735, 6.241), (1.824, 0.265, 6.241), (1.824, -0.265, 6.241), (1.676, -0.7735, 6.241), (1.392, -1.219, 6.241), (0.996, -1.567, 6.241), (0.519, -1.787, 6.241), (5.428e-08, -1.862, 6.241), (-0.519, -1.787, 6.241), (-0.996, -1.567, 6.241), (-1.392, -1.219, 6.241), (-1.676, -0.7735, 6.241), (-1.824, -0.265, 6.241), (-1.824, 0.265, 6.241), (-1.676, 0.7735, 6.241), (-1.392, 1.219, 6.241), (-0.996, 1.567, 6.241), (-0.519, 1.787, 6.241), (7.397e-09, 1.862, 6.241), (0.5163, 1.777, 6.233), (0.9908, 1.558, 6.233), (1.385, 1.213, 6.233), (1.667, 0.7695, 6.233), (1.814, 0.2636, 6.233), (1.814, -0.2636, 6.233), (1.667, -0.7695, 6.233), (1.385, -1.213, 6.233), (0.9908, -1.558, 6.233), (0.5163, -1.777, 6.233), (5.415e-08, -1.852, 6.233), (-0.5163, -1.777, 6.233), (-0.9908, -1.558, 6.233), (-1.385, -1.213, 6.233), (-1.667, -0.7695, 6.233), (-1.814, -0.2636, 6.233), (-1.814, 0.2636, 6.233), (-1.667, 0.7695, 6.233), (-1.385, 1.213, 6.233), (-0.9908, 1.558, 6.233), (-0.5163, 1.777, 6.233), (1.06e-08, 1.852, 6.233)], [], [(153, 152, 7, 8), (150, 149, 2, 3), (151, 150, 3, 4), (0, 151, 4, 5), (1, 0, 5, 6), (152, 1, 6, 7), (6, 5, 12, 13), (7, 6, 13, 14), (8, 7, 14, 15), (3, 2, 9, 10), (4, 3, 10, 11), (5, 4, 11, 12), (10, 9, 16, 17), (11, 10, 17, 18), (12, 11, 18, 19), (13, 12, 19, 20), (14, 13, 20, 21), (15, 14, 21, 22), (21, 20, 27, 28), (22, 21, 28, 29), (17, 16, 23, 24), (18, 17, 24, 25), (19, 18, 25, 26), (20, 19, 26, 27), (25, 24, 31, 32), (26, 25, 32, 33), (27, 26, 33, 34), (28, 27, 34, 35), (29, 28, 35, 36), (24, 23, 30, 31), (36, 35, 42, 43), (31, 30, 37, 38), (32, 31, 38, 39), (33, 32, 39, 40), (34, 33, 40, 41), (35, 34, 41, 42), (39, 38, 45, 46), (40, 39, 46, 47), (41, 40, 47, 48), (42, 41, 48, 49), (43, 42, 49, 50), (38, 37, 44, 45), (50, 49, 56, 57), (45, 44, 51, 52), (46, 45, 52, 53), (47, 46, 53, 54), (48, 47, 54, 55), (49, 48, 55, 56), (54, 53, 60, 61), (55, 54, 61, 62), (56, 55, 62, 63), (57, 56, 63, 64), (52, 51, 58, 59), (53, 52, 59, 60), (59, 58, 65, 66), (60, 59, 66, 67), (61, 60, 67, 68), (62, 61, 68, 69), (63, 62, 69, 70), (64, 63, 70, 71), (68, 67, 74, 75), (69, 68, 75, 76), (70, 69, 76, 77), (71, 70, 77, 78), (66, 65, 72, 73), (67, 66, 73, 74), (73, 72, 79, 80), (74, 73, 80, 81), (75, 74, 81, 82), (76, 75, 82, 83), (77, 76, 83, 84), (78, 77, 84, 85), (83, 82, 89, 90), (84, 83, 90, 91), (85, 84, 91, 92), (80, 79, 86, 87), (81, 80, 87, 88), (82, 81, 88, 89), (87, 86, 93, 94), (88, 87, 94, 95), (89, 88, 95, 96), (90, 89, 96, 97), (91, 90, 97, 98), (92, 91, 98, 99), (98, 97, 104, 105), (99, 98, 105, 106), (94, 93, 100, 101), (95, 94, 101, 102), (96, 95, 102, 103), (97, 96, 103, 104), (101, 100, 107, 108), (102, 101, 108, 109), (103, 102, 109, 110), (104, 103, 110, 111), (105, 104, 111, 112), (106, 105, 112, 113), (112, 111, 118, 119), (113, 112, 119, 120), (108, 107, 114, 115), (109, 108, 115, 116), (110, 109, 116, 117), (111, 110, 117, 118), (116, 115, 122, 123), (117, 116, 123, 124), (118, 117, 124, 125), (119, 118, 125, 126), (120, 119, 126, 127), (115, 114, 121, 122), (127, 126, 133, 134), (122, 121, 128, 129), (123, 122, 129, 130), (124, 123, 130, 131), (125, 124, 131, 132), (126, 125, 132, 133), (130, 129, 136, 137), (131, 130, 137, 138), (132, 131, 138, 139), (133, 132, 139, 140), (134, 133, 140, 141), (129, 128, 135, 136), (141, 140, 147, 148), (136, 135, 142, 143), (137, 136, 143, 144), (138, 137, 144, 145), (139, 138, 145, 146), (140, 139, 146, 147), (145, 144, 151, 0), (146, 145, 0, 1), (147, 146, 1, 152), (148, 147, 152, 153), (143, 142, 149, 150), (144, 143, 150, 151), (113, 120, 170, 169), (153, 8, 154, 175), (85, 92, 166, 165), (120, 127, 171, 170), (22, 29, 157, 156), (57, 64, 162, 161), (127, 134, 172, 171), (92, 99, 167, 166), (29, 36, 158, 157), (148, 153, 175, 174), (36, 43, 159, 158), (64, 71, 163, 162), (99, 106, 168, 167), (134, 141, 173, 172), (71, 78, 164, 163), (141, 148, 174, 173), (106, 113, 169, 168), (8, 15, 155, 154), (43, 50, 160, 159), (50, 57, 161, 160), (15, 22, 156, 155), (78, 85, 165, 164), (161, 162, 184, 183), (154, 155, 177, 176), (169, 170, 192, 191), (162, 163, 185, 184), (155, 156, 178, 177), (170, 171, 193, 192), (163, 164, 186, 185), (156, 157, 179, 178), (171, 172, 194, 193), (164, 165, 187, 186), (157, 158, 180, 179), (172, 173, 195, 194), (165, 166, 188, 187), (158, 159, 181, 180), (173, 174, 196, 195), (166, 167, 189, 188), (159, 160, 182, 181), (174, 175, 197, 196), (167, 168, 190, 189), (160, 161, 183, 182), (175, 154, 176, 197), (168, 169, 191, 190), (176, 177, 199, 198), (191, 192, 214, 213), (184, 185, 207, 206), (177, 178, 200, 199), (192, 193, 215, 214), (185, 186, 208, 207), (178, 179, 201, 200), (193, 194, 216, 215), (186, 187, 209, 208), (179, 180, 202, 201), (194, 195, 217, 216), (187, 188, 210, 209), (180, 181, 203, 202), (195, 196, 218, 217), (188, 189, 211, 210), (181, 182, 204, 203), (196, 197, 219, 218), (189, 190, 212, 211), (182, 183, 205, 204), (197, 176, 198, 219), (190, 191, 213, 212), (183, 184, 206, 205), (373, 228, 227, 372), (370, 223, 222, 369), (371, 224, 223, 370), (220, 225, 224, 371), (221, 226, 225, 220), (372, 227, 226, 221), (226, 233, 232, 225), (227, 234, 233, 226), (228, 235, 234, 227), (223, 230, 229, 222), (224, 231, 230, 223), (225, 232, 231, 224), (230, 237, 236, 229), (231, 238, 237, 230), (232, 239, 238, 231), (233, 240, 239, 232), (234, 241, 240, 233), (235, 242, 241, 234), (241, 248, 247, 240), (242, 249, 248, 241), (237, 244, 243, 236), (238, 245, 244, 237), (239, 246, 245, 238), (240, 247, 246, 239), (245, 252, 251, 244), (246, 253, 252, 245), (247, 254, 253, 246), (248, 255, 254, 247), (249, 256, 255, 248), (244, 251, 250, 243), (256, 263, 262, 255), (251, 258, 257, 250), (252, 259, 258, 251), (253, 260, 259, 252), (254, 261, 260, 253), (255, 262, 261, 254), (259, 266, 265, 258), (260, 267, 266, 259), (261, 268, 267, 260), (262, 269, 268, 261), (263, 270, 269, 262), (258, 265, 264, 257), (270, 277, 276, 269), (265, 272, 271, 264), (266, 273, 272, 265), (267, 274, 273, 266), (268, 275, 274, 267), (269, 276, 275, 268), (274, 281, 280, 273), (275, 282, 281, 274), (276, 283, 282, 275), (277, 284, 283, 276), (272, 279, 278, 271), (273, 280, 279, 272), (279, 286, 285, 278), (280, 287, 286, 279), (281, 288, 287, 280), (282, 289, 288, 281), (283, 290, 289, 282), (284, 291, 290, 283), (288, 295, 294, 287), (289, 296, 295, 288), (290, 297, 296, 289), (291, 298, 297, 290), (286, 293, 292, 285), (287, 294, 293, 286), (293, 300, 299, 292), (294, 301, 300, 293), (295, 302, 301, 294), (296, 303, 302, 295), (297, 304, 303, 296), (298, 305, 304, 297), (303, 310, 309, 302), (304, 311, 310, 303), (305, 312, 311, 304), (300, 307, 306, 299), (301, 308, 307, 300), (302, 309, 308, 301), (307, 314, 313, 306), (308, 315, 314, 307), (309, 316, 315, 308), (310, 317, 316, 309), (311, 318, 317, 310), (312, 319, 318, 311), (318, 325, 324, 317), (319, 326, 325, 318), (314, 321, 320, 313), (315, 322, 321, 314), (316, 323, 322, 315), (317, 324, 323, 316), (321, 328, 327, 320), (322, 329, 328, 321), (323, 330, 329, 322), (324, 331, 330, 323), (325, 332, 331, 324), (326, 333, 332, 325), (332, 339, 338, 331), (333, 340, 339, 332), (328, 335, 334, 327), (329, 336, 335, 328), (330, 337, 336, 329), (331, 338, 337, 330), (336, 343, 342, 335), (337, 344, 343, 336), (338, 345, 344, 337), (339, 346, 345, 338), (340, 347, 346, 339), (335, 342, 341, 334), (347, 354, 353, 346), (342, 349, 348, 341), (343, 350, 349, 342), (344, 351, 350, 343), (345, 352, 351, 344), (346, 353, 352, 345), (350, 357, 356, 349), (351, 358, 357, 350), (352, 359, 358, 351), (353, 360, 359, 352), (354, 361, 360, 353), (349, 356, 355, 348), (361, 368, 367, 360), (356, 363, 362, 355), (357, 364, 363, 356), (358, 365, 364, 357), (359, 366, 365, 358), (360, 367, 366, 359), (365, 220, 371, 364), (366, 221, 220, 365), (367, 372, 221, 366), (368, 373, 372, 367), (363, 370, 369, 362), (364, 371, 370, 363), (333, 389, 390, 340), (373, 395, 374, 228), (305, 385, 386, 312), (340, 390, 391, 347), (242, 376, 377, 249), (277, 381, 382, 284), (347, 391, 392, 354), (312, 386, 387, 319), (249, 377, 378, 256), (368, 394, 395, 373), (256, 378, 379, 263), (284, 382, 383, 291), (319, 387, 388, 326), (354, 392, 393, 361), (291, 383, 384, 298), (361, 393, 394, 368), (326, 388, 389, 333), (228, 374, 375, 235), (263, 379, 380, 270), (270, 380, 381, 277), (235, 375, 376, 242), (298, 384, 385, 305), (381, 403, 404, 382), (374, 396, 397, 375), (389, 411, 412, 390), (382, 404, 405, 383), (375, 397, 398, 376), (390, 412, 413, 391), (383, 405, 406, 384), (376, 398, 399, 377), (391, 413, 414, 392), (384, 406, 407, 385), (377, 399, 400, 378), (392, 414, 415, 393), (385, 407, 408, 386), (378, 400, 401, 379), (393, 415, 416, 394), (386, 408, 409, 387), (379, 401, 402, 380), (394, 416, 417, 395), (387, 409, 410, 388), (380, 402, 403, 381), (395, 417, 396, 374), (388, 410, 411, 389), (396, 418, 419, 397), (411, 433, 434, 412), (404, 426, 427, 405), (397, 419, 420, 398), (412, 434, 435, 413), (405, 427, 428, 406), (398, 420, 421, 399), (413, 435, 436, 414), (406, 428, 429, 407), (399, 421, 422, 400), (414, 436, 437, 415), (407, 429, 430, 408), (400, 422, 423, 401), (415, 437, 438, 416), (408, 430, 431, 409), (401, 423, 424, 402), (416, 438, 439, 417), (409, 431, 432, 410), (402, 424, 425, 403), (417, 439, 418, 396), (410, 432, 433, 411), (403, 425, 426, 404), (9, 2, 222, 229), (16, 9, 229, 236), (23, 16, 236, 243), (30, 23, 243, 250), (37, 30, 250, 257), (44, 37, 257, 264), (51, 44, 264, 271), (58, 51, 271, 278), (65, 58, 278, 285), (72, 65, 285, 292), (79, 72, 292, 299), (86, 79, 299, 306), (93, 86, 306, 313), (100, 93, 313, 320), (107, 100, 320, 327), (114, 107, 327, 334), (121, 114, 334, 341), (128, 121, 341, 348), (135, 128, 348, 355), (142, 135, 355, 362), (149, 142, 362, 369), (2, 149, 369, 222), (198, 199, 419, 418), (199, 200, 420, 419), (200, 201, 421, 420), (201, 202, 422, 421), (202, 203, 423, 422), (203, 204, 424, 423), (204, 205, 425, 424), (205, 206, 426, 425), (206, 207, 427, 426), (207, 208, 428, 427), (208, 209, 429, 428), (209, 210, 430, 429), (210, 211, 431, 430), (211, 212, 432, 431), (212, 213, 433, 432), (213, 214, 434, 433), (214, 215, 435, 434), (215, 216, 436, 435), (216, 217, 437, 436), (217, 218, 438, 437), (218, 219, 439, 438), (219, 198, 418, 439)])
me_sphere.polygons.foreach_set('use_smooth', [True] * 440)
_uv = me_sphere.uv_layers.new(name='UVMap')
_uv.uv.foreach_set('vector', [0.7273, 0.5, 0.7273, 0.5625, 0.6818, 0.5625, 0.6818, 0.5, 0.7273, 0.8125, 0.7273, 0.875, 0.6818, 0.875, 0.6818, 0.8125, 0.7273, 0.75, 0.7273, 0.8125, 0.6818, 0.8125, 0.6818, 0.75, 0.7273, 0.6875, 0.7273, 0.75, 0.6818, 0.75, 0.6818, 0.6875, 0.7273, 0.625, 0.7273, 0.6875, 0.6818, 0.6875, 0.6818, 0.625, 0.7273, 0.5625, 0.7273, 0.625, 0.6818, 0.625, 0.6818, 0.5625, 0.6818, 0.625, 0.6818, 0.6875, 0.6364, 0.6875, 0.6364, 0.625, 0.6818, 0.5625, 0.6818, 0.625, 0.6364, 0.625, 0.6364, 0.5625, 0.6818, 0.5, 0.6818, 0.5625, 0.6364, 0.5625, 0.6364, 0.5, 0.6818, 0.8125, 0.6818, 0.875, 0.6364, 0.875, 0.6364, 0.8125, 0.6818, 0.75, 0.6818, 0.8125, 0.6364, 0.8125, 0.6364, 0.75, 0.6818, 0.6875, 0.6818, 0.75, 0.6364, 0.75, 0.6364, 0.6875, 0.6364, 0.8125, 0.6364, 0.875, 0.5909, 0.875, 0.5909, 0.8125, 0.6364, 0.75, 0.6364, 0.8125, 0.5909, 0.8125, 0.5909, 0.75, 0.6364, 0.6875, 0.6364, 0.75, 0.5909, 0.75, 0.5909, 0.6875, 0.6364, 0.625, 0.6364, 0.6875, 0.5909, 0.6875, 0.5909, 0.625, 0.6364, 0.5625, 0.6364, 0.625, 0.5909, 0.625, 0.5909, 0.5625, 0.6364, 0.5, 0.6364, 0.5625, 0.5909, 0.5625, 0.5909, 0.5, 0.5909, 0.5625, 0.5909, 0.625, 0.5455, 0.625, 0.5455, 0.5625, 0.5909, 0.5, 0.5909, 0.5625, 0.5455, 0.5625, 0.5455, 0.5, 0.5909, 0.8125, 0.5909, 0.875, 0.5455, 0.875, 0.5455, 0.8125, 0.5909, 0.75, 0.5909, 0.8125, 0.5455, 0.8125, 0.5455, 0.75, 0.5909, 0.6875, 0.5909, 0.75, 0.5455, 0.75, 0.5455, 0.6875, 0.5909, 0.625, 0.5909, 0.6875, 0.5455, 0.6875, 0.5455, 0.625, 0.5455, 0.75, 0.5455, 0.8125, 0.5, 0.8125, 0.5, 0.75, 0.5455, 0.6875, 0.5455, 0.75, 0.5, 0.75, 0.5, 0.6875, 0.5455, 0.625, 0.5455, 0.6875, 0.5, 0.6875, 0.5, 0.625, 0.5455, 0.5625, 0.5455, 0.625, 0.5, 0.625, 0.5, 0.5625, 0.5455, 0.5, 0.5455, 0.5625, 0.5, 0.5625, 0.5, 0.5, 0.5455, 0.8125, 0.5455, 0.875, 0.5, 0.875, 0.5, 0.8125, 0.5, 0.5, 0.5, 0.5625, 0.4545, 0.5625, 0.4545, 0.5, 0.5, 0.8125, 0.5, 0.875, 0.4545, 0.875, 0.4545, 0.8125, 0.5, 0.75, 0.5, 0.8125, 0.4545, 0.8125, 0.4545, 0.75, 0.5, 0.6875, 0.5, 0.75, 0.4545, 0.75, 0.4545, 0.6875, 0.5, 0.625, 0.5, 0.6875, 0.4545, 0.6875, 0.4545, 0.625, 0.5, 0.5625, 0.5, 0.625, 0.4545, 0.625, 0.4545, 0.5625, 0.4545, 0.75, 0.4545, 0.8125, 0.4091, 0.8125, 0.4091, 0.75, 0.4545, 0.6875, 0.4545, 0.75, 0.4091, 0.75, 0.4091, 0.6875, 0.4545, 0.625, 0.4545, 0.6875, 0.4091, 0.6875, 0.4091, 0.625, 0.4545, 0.5625, 0.4545, 0.625, 0.4091, 0.625, 0.4091, 0.5625, 0.4545, 0.5, 0.4545, 0.5625, 0.4091, 0.5625, 0.4091, 0.5, 0.4545, 0.8125, 0.4545, 0.875, 0.4091, 0.875, 0.4091, 0.8125, 0.4091, 0.5, 0.4091, 0.5625, 0.3636, 0.5625, 0.3636, 0.5, 0.4091, 0.8125, 0.4091, 0.875, 0.3636, 0.875, 0.3636, 0.8125, 0.4091, 0.75, 0.4091, 0.8125, 0.3636, 0.8125, 0.3636, 0.75, 0.4091, 0.6875, 0.4091, 0.75, 0.3636, 0.75, 0.3636, 0.6875, 0.4091, 0.625, 0.4091, 0.6875, 0.3636, 0.6875, 0.3636, 0.625, 0.4091, 0.5625, 0.4091, 0.625, 0.3636, 0.625, 0.3636, 0.5625, 0.3636, 0.6875, 0.3636, 0.75, 0.3182, 0.75, 0.3182, 0.6875, 0.3636, 0.625, 0.3636, 0.6875, 0.3182, 0.6875, 0.3182, 0.625, 0.3636, 0.5625, 0.3636, 0.625, 0.3182, 0.625, 0.3182, 0.5625, 0.3636, 0.5, 0.3636, 0.5625, 0.3182, 0.5625, 0.3182, 0.5, 0.3636, 0.8125, 0.3636, 0.875, 0.3182, 0.875, 0.3182, 0.8125, 0.3636, 0.75, 0.3636, 0.8125, 0.3182, 0.8125, 0.3182, 0.75, 0.3182, 0.8125, 0.3182, 0.875, 0.2727, 0.875, 0.2727, 0.8125, 0.3182, 0.75, 0.3182, 0.8125, 0.2727, 0.8125, 0.2727, 0.75, 0.3182, 0.6875, 0.3182, 0.75, 0.2727, 0.75, 0.2727, 0.6875, 0.3182, 0.625, 0.3182, 0.6875, 0.2727, 0.6875, 0.2727, 0.625, 0.3182, 0.5625, 0.3182, 0.625, 0.2727, 0.625, 0.2727, 0.5625, 0.3182, 0.5, 0.3182, 0.5625, 0.2727, 0.5625, 0.2727, 0.5, 0.2727, 0.6875, 0.2727, 0.75, 0.2273, 0.75, 0.2273, 0.6875, 0.2727, 0.625, 0.2727, 0.6875, 0.2273, 0.6875, 0.2273, 0.625, 0.2727, 0.5625, 0.2727, 0.625, 0.2273, 0.625, 0.2273, 0.5625, 0.2727, 0.5, 0.2727, 0.5625, 0.2273, 0.5625, 0.2273, 0.5, 0.2727, 0.8125, 0.2727, 0.875, 0.2273, 0.875, 0.2273, 0.8125, 0.2727, 0.75, 0.2727, 0.8125, 0.2273, 0.8125, 0.2273, 0.75, 0.2273, 0.8125, 0.2273, 0.875, 0.1818, 0.875, 0.1818, 0.8125, 0.2273, 0.75, 0.2273, 0.8125, 0.1818, 0.8125, 0.1818, 0.75, 0.2273, 0.6875, 0.2273, 0.75, 0.1818, 0.75, 0.1818, 0.6875, 0.2273, 0.625, 0.2273, 0.6875, 0.1818, 0.6875, 0.1818, 0.625, 0.2273, 0.5625, 0.2273, 0.625, 0.1818, 0.625, 0.1818, 0.5625, 0.2273, 0.5, 0.2273, 0.5625, 0.1818, 0.5625, 0.1818, 0.5, 0.1818, 0.625, 0.1818, 0.6875, 0.1364, 0.6875, 0.1364, 0.625, 0.1818, 0.5625, 0.1818, 0.625, 0.1364, 0.625, 0.1364, 0.5625, 0.1818, 0.5, 0.1818, 0.5625, 0.1364, 0.5625, 0.1364, 0.5, 0.1818, 0.8125, 0.1818, 0.875, 0.1364, 0.875, 0.1364, 0.8125, 0.1818, 0.75, 0.1818, 0.8125, 0.1364, 0.8125, 0.1364, 0.75, 0.1818, 0.6875, 0.1818, 0.75, 0.1364, 0.75, 0.1364, 0.6875, 0.1364, 0.8125, 0.1364, 0.875, 0.09091, 0.875, 0.09091, 0.8125, 0.1364, 0.75, 0.1364, 0.8125, 0.09091, 0.8125, 0.09091, 0.75, 0.1364, 0.6875, 0.1364, 0.75, 0.09091, 0.75, 0.09091, 0.6875, 0.1364, 0.625, 0.1364, 0.6875, 0.09091, 0.6875, 0.09091, 0.625, 0.1364, 0.5625, 0.1364, 0.625, 0.09091, 0.625, 0.09091, 0.5625, 0.1364, 0.5, 0.1364, 0.5625, 0.09091, 0.5625, 0.09091, 0.5, 0.09091, 0.5625, 0.09091, 0.625, 0.04545, 0.625, 0.04545, 0.5625, 0.09091, 0.5, 0.09091, 0.5625, 0.04545, 0.5625, 0.04545, 0.5, 0.09091, 0.8125, 0.09091, 0.875, 0.04545, 0.875, 0.04545, 0.8125, 0.09091, 0.75, 0.09091, 0.8125, 0.04545, 0.8125, 0.04545, 0.75, 0.09091, 0.6875, 0.09091, 0.75, 0.04545, 0.75, 0.04545, 0.6875, 0.09091, 0.625, 0.09091, 0.6875, 0.04545, 0.6875, 0.04545, 0.625, 0.04545, 0.8125, 0.04545, 0.875, 5.96e-08, 0.875, 0.0, 0.8125, 0.04545, 0.75, 0.04545, 0.8125, 0.0, 0.8125, 5.96e-08, 0.75, 0.04545, 0.6875, 0.04545, 0.75, 5.96e-08, 0.75, 5.96e-08, 0.6875, 0.04545, 0.625, 0.04545, 0.6875, 5.96e-08, 0.6875, 0.0, 0.625, 0.04545, 0.5625, 0.04545, 0.625, 0.0, 0.625, 0.0, 0.5625, 0.04545, 0.5, 0.04545, 0.5625, 0.0, 0.5625, 5.96e-08, 0.5, 1.0, 0.5625, 1.0, 0.625, 0.9545, 0.625, 0.9545, 0.5625, 1.0, 0.5, 1.0, 0.5625, 0.9545, 0.5625, 0.9545, 0.5, 1.0, 0.8125, 1.0, 0.875, 0.9545, 0.875, 0.9545, 0.8125, 1.0, 0.75, 1.0, 0.8125, 0.9545, 0.8125, 0.9545, 0.75, 1.0, 0.6875, 1.0, 0.75, 0.9545, 0.75, 0.9545, 0.6875, 1.0, 0.625, 1.0, 0.6875, 0.9545, 0.6875, 0.9545, 0.625, 0.9545, 0.75, 0.9545, 0.8125, 0.9091, 0.8125, 0.9091, 0.75, 0.9545, 0.6875, 0.9545, 0.75, 0.9091, 0.75, 0.9091, 0.6875, 0.9545, 0.625, 0.9545, 0.6875, 0.9091, 0.6875, 0.9091, 0.625, 0.9545, 0.5625, 0.9545, 0.625, 0.9091, 0.625, 0.9091, 0.5625, 0.9545, 0.5, 0.9545, 0.5625, 0.9091, 0.5625, 0.9091, 0.5, 0.9545, 0.8125, 0.9545, 0.875, 0.9091, 0.875, 0.9091, 0.8125, 0.9091, 0.5, 0.9091, 0.5625, 0.8636, 0.5625, 0.8636, 0.5, 0.9091, 0.8125, 0.9091, 0.875, 0.8636, 0.875, 0.8636, 0.8125, 0.9091, 0.75, 0.9091, 0.8125, 0.8636, 0.8125, 0.8636, 0.75, 0.9091, 0.6875, 0.9091, 0.75, 0.8636, 0.75, 0.8636, 0.6875, 0.9091, 0.625, 0.9091, 0.6875, 0.8636, 0.6875, 0.8636, 0.625, 0.9091, 0.5625, 0.9091, 0.625, 0.8636, 0.625, 0.8636, 0.5625, 0.8636, 0.75, 0.8636, 0.8125, 0.8182, 0.8125, 0.8182, 0.75, 0.8636, 0.6875, 0.8636, 0.75, 0.8182, 0.75, 0.8182, 0.6875, 0.8636, 0.625, 0.8636, 0.6875, 0.8182, 0.6875, 0.8182, 0.625, 0.8636, 0.5625, 0.8636, 0.625, 0.8182, 0.625, 0.8182, 0.5625, 0.8636, 0.5, 0.8636, 0.5625, 0.8182, 0.5625, 0.8182, 0.5, 0.8636, 0.8125, 0.8636, 0.875, 0.8182, 0.875, 0.8182, 0.8125, 0.8182, 0.5, 0.8182, 0.5625, 0.7727, 0.5625, 0.7727, 0.5, 0.8182, 0.8125, 0.8182, 0.875, 0.7727, 0.875, 0.7727, 0.8125, 0.8182, 0.75, 0.8182, 0.8125, 0.7727, 0.8125, 0.7727, 0.75, 0.8182, 0.6875, 0.8182, 0.75, 0.7727, 0.75, 0.7727, 0.6875, 0.8182, 0.625, 0.8182, 0.6875, 0.7727, 0.6875, 0.7727, 0.625, 0.8182, 0.5625, 0.8182, 0.625, 0.7727, 0.625, 0.7727, 0.5625, 0.7727, 0.6875, 0.7727, 0.75, 0.7273, 0.75, 0.7273, 0.6875, 0.7727, 0.625, 0.7727, 0.6875, 0.7273, 0.6875, 0.7273, 0.625, 0.7727, 0.5625, 0.7727, 0.625, 0.7273, 0.625, 0.7273, 0.5625, 0.7727, 0.5, 0.7727, 0.5625, 0.7273, 0.5625, 0.7273, 0.5, 0.7727, 0.8125, 0.7727, 0.875, 0.7273, 0.875, 0.7273, 0.8125, 0.7727, 0.75, 0.7727, 0.8125, 0.7273, 0.8125, 0.7273, 0.75, 1.0, 0.5, 0.9545, 0.5, 0.9545, 0.5, 1.0, 0.5, 0.7273, 0.5, 0.6818, 0.5, 0.6818, 0.5, 0.7273, 0.5, 0.1818, 0.5, 0.1364, 0.5, 0.1364, 0.5, 0.1818, 0.5, 0.9545, 0.5, 0.9091, 0.5, 0.9091, 0.5, 0.9545, 0.5, 0.5909, 0.5, 0.5455, 0.5, 0.5455, 0.5, 0.5909, 0.5, 0.3636, 0.5, 0.3182, 0.5, 0.3182, 0.5, 0.3636, 0.5, 0.9091, 0.5, 0.8636, 0.5, 0.8636, 0.5, 0.9091, 0.5, 0.1364, 0.5, 0.09091, 0.5, 0.09091, 0.5, 0.1364, 0.5, 0.5455, 0.5, 0.5, 0.5, 0.5, 0.5, 0.5455, 0.5, 0.7727, 0.5, 0.7273, 0.5, 0.7273, 0.5, 0.7727, 0.5, 0.5, 0.5, 0.4545, 0.5, 0.4545, 0.5, 0.5, 0.5, 0.3182, 0.5, 0.2727, 0.5, 0.2727, 0.5, 0.3182, 0.5, 0.09091, 0.5, 0.04545, 0.5, 0.04545, 0.5, 0.09091, 0.5, 0.8636, 0.5, 0.8182, 0.5, 0.8182, 0.5, 0.8636, 0.5, 0.2727, 0.5, 0.2273, 0.5, 0.2273, 0.5, 0.2727, 0.5, 0.8182, 0.5, 0.7727, 0.5, 0.7727, 0.5, 0.8182, 0.5, 0.04545, 0.5, 5.96e-08, 0.5, 5.96e-08, 0.5, 0.04545, 0.5, 0.6818, 0.5, 0.6364, 0.5, 0.6364, 0.5, 0.6818, 0.5, 0.4545, 0.5, 0.4091, 0.5, 0.4091, 0.5, 0.4545, 0.5, 0.4091, 0.5, 0.3636, 0.5, 0.3636, 0.5, 0.4091, 0.5, 0.6364, 0.5, 0.5909, 0.5, 0.5909, 0.5, 0.6364, 0.5, 0.2273, 0.5, 0.1818, 0.5, 0.1818, 0.5, 0.2273, 0.5, 0.3636, 0.5, 0.3182, 0.5, 0.3182, 0.5, 0.3636, 0.5, 0.6818, 0.5, 0.6364, 0.5, 0.6364, 0.5, 0.6818, 0.5, 1.0, 0.5, 0.9545, 0.5, 0.9545, 0.5, 1.0, 0.5, 0.3182, 0.5, 0.2727, 0.5, 0.2727, 0.5, 0.3182, 0.5, 0.6364, 0.5, 0.5909, 0.5, 0.5909, 0.5, 0.6364, 0.5, 0.9545, 0.5, 0.9091, 0.5, 0.9091, 0.5, 0.9545, 0.5, 0.2727, 0.5, 0.2273, 0.5, 0.2273, 0.5, 0.2727, 0.5, 0.5909, 0.5, 0.5455, 0.5, 0.5455, 0.5, 0.5909, 0.5, 0.9091, 0.5, 0.8636, 0.5, 0.8636, 0.5, 0.9091, 0.5, 0.2273, 0.5, 0.1818, 0.5, 0.1818, 0.5, 0.2273, 0.5, 0.5455, 0.5, 0.5, 0.5, 0.5, 0.5, 0.5455, 0.5, 0.8636, 0.5, 0.8182, 0.5, 0.8182, 0.5, 0.8636, 0.5, 0.1818, 0.5, 0.1364, 0.5, 0.1364, 0.5, 0.1818, 0.5, 0.5, 0.5, 0.4545, 0.5, 0.4545, 0.5, 0.5, 0.5, 0.8182, 0.5, 0.7727, 0.5, 0.7727, 0.5, 0.8182, 0.5, 0.1364, 0.5, 0.09091, 0.5, 0.09091, 0.5, 0.1364, 0.5, 0.4545, 0.5, 0.4091, 0.5, 0.4091, 0.5, 0.4545, 0.5, 0.7727, 0.5, 0.7273, 0.5, 0.7273, 0.5, 0.7727, 0.5, 0.09091, 0.5, 0.04545, 0.5, 0.04545, 0.5, 0.09091, 0.5, 0.4091, 0.5, 0.3636, 0.5, 0.3636, 0.5, 0.4091, 0.5, 0.7273, 0.5, 0.6818, 0.5, 0.6818, 0.5, 0.7273, 0.5, 0.04545, 0.5, 5.96e-08, 0.5, 5.96e-08, 0.5, 0.04545, 0.5, 0.6818, 0.5, 0.6364, 0.5, 0.6364, 0.5, 0.6818, 0.5, 1.0, 0.5, 0.9545, 0.5, 0.9545, 0.5, 1.0, 0.5, 0.3182, 0.5, 0.2727, 0.5, 0.2727, 0.5, 0.3182, 0.5, 0.6364, 0.5, 0.5909, 0.5, 0.5909, 0.5, 0.6364, 0.5, 0.9545, 0.5, 0.9091, 0.5, 0.9091, 0.5, 0.9545, 0.5, 0.2727, 0.5, 0.2273, 0.5, 0.2273, 0.5, 0.2727, 0.5, 0.5909, 0.5, 0.5455, 0.5, 0.5455, 0.5, 0.5909, 0.5, 0.9091, 0.5, 0.8636, 0.5, 0.8636, 0.5, 0.9091, 0.5, 0.2273, 0.5, 0.1818, 0.5, 0.1818, 0.5, 0.2273, 0.5, 0.5455, 0.5, 0.5, 0.5, 0.5, 0.5, 0.5455, 0.5, 0.8636, 0.5, 0.8182, 0.5, 0.8182, 0.5, 0.8636, 0.5, 0.1818, 0.5, 0.1364, 0.5, 0.1364, 0.5, 0.1818, 0.5, 0.5, 0.5, 0.4545, 0.5, 0.4545, 0.5, 0.5, 0.5, 0.8182, 0.5, 0.7727, 0.5, 0.7727, 0.5, 0.8182, 0.5, 0.1364, 0.5, 0.09091, 0.5, 0.09091, 0.5, 0.1364, 0.5, 0.4545, 0.5, 0.4091, 0.5, 0.4091, 0.5, 0.4545, 0.5, 0.7727, 0.5, 0.7273, 0.5, 0.7273, 0.5, 0.7727, 0.5, 0.09091, 0.5, 0.04545, 0.5, 0.04545, 0.5, 0.09091, 0.5, 0.4091, 0.5, 0.3636, 0.5, 0.3636, 0.5, 0.4091, 0.5, 0.7273, 0.5, 0.6818, 0.5, 0.6818, 0.5, 0.7273, 0.5, 0.04545, 0.5, 5.96e-08, 0.5, 5.96e-08, 0.5, 0.04545, 0.5, 0.3636, 0.5, 0.3182, 0.5, 0.3182, 0.5, 0.3636, 0.5, 0.7273, 0.5, 0.6818, 0.5, 0.6818, 0.5625, 0.7273, 0.5625, 0.7273, 0.8125, 0.6818, 0.8125, 0.6818, 0.875, 0.7273, 0.875, 0.7273, 0.75, 0.6818, 0.75, 0.6818, 0.8125, 0.7273, 0.8125, 0.7273, 0.6875, 0.6818, 0.6875, 0.6818, 0.75, 0.7273, 0.75, 0.7273, 0.625, 0.6818, 0.625, 0.6818, 0.6875, 0.7273, 0.6875, 0.7273, 0.5625, 0.6818, 0.5625, 0.6818, 0.625, 0.7273, 0.625, 0.6818, 0.625, 0.6364, 0.625, 0.6364, 0.6875, 0.6818, 0.6875, 0.6818, 0.5625, 0.6364, 0.5625, 0.6364, 0.625, 0.6818, 0.625, 0.6818, 0.5, 0.6364, 0.5, 0.6364, 0.5625, 0.6818, 0.5625, 0.6818, 0.8125, 0.6364, 0.8125, 0.6364, 0.875, 0.6818, 0.875, 0.6818, 0.75, 0.6364, 0.75, 0.6364, 0.8125, 0.6818, 0.8125, 0.6818, 0.6875, 0.6364, 0.6875, 0.6364, 0.75, 0.6818, 0.75, 0.6364, 0.8125, 0.5909, 0.8125, 0.5909, 0.875, 0.6364, 0.875, 0.6364, 0.75, 0.5909, 0.75, 0.5909, 0.8125, 0.6364, 0.8125, 0.6364, 0.6875, 0.5909, 0.6875, 0.5909, 0.75, 0.6364, 0.75, 0.6364, 0.625, 0.5909, 0.625, 0.5909, 0.6875, 0.6364, 0.6875, 0.6364, 0.5625, 0.5909, 0.5625, 0.5909, 0.625, 0.6364, 0.625, 0.6364, 0.5, 0.5909, 0.5, 0.5909, 0.5625, 0.6364, 0.5625, 0.5909, 0.5625, 0.5455, 0.5625, 0.5455, 0.625, 0.5909, 0.625, 0.5909, 0.5, 0.5455, 0.5, 0.5455, 0.5625, 0.5909, 0.5625, 0.5909, 0.8125, 0.5455, 0.8125, 0.5455, 0.875, 0.5909, 0.875, 0.5909, 0.75, 0.5455, 0.75, 0.5455, 0.8125, 0.5909, 0.8125, 0.5909, 0.6875, 0.5455, 0.6875, 0.5455, 0.75, 0.5909, 0.75, 0.5909, 0.625, 0.5455, 0.625, 0.5455, 0.6875, 0.5909, 0.6875, 0.5455, 0.75, 0.5, 0.75, 0.5, 0.8125, 0.5455, 0.8125, 0.5455, 0.6875, 0.5, 0.6875, 0.5, 0.75, 0.5455, 0.75, 0.5455, 0.625, 0.5, 0.625, 0.5, 0.6875, 0.5455, 0.6875, 0.5455, 0.5625, 0.5, 0.5625, 0.5, 0.625, 0.5455, 0.625, 0.5455, 0.5, 0.5, 0.5, 0.5, 0.5625, 0.5455, 0.5625, 0.5455, 0.8125, 0.5, 0.8125, 0.5, 0.875, 0.5455, 0.875, 0.5, 0.5, 0.4545, 0.5, 0.4545, 0.5625, 0.5, 0.5625, 0.5, 0.8125, 0.4545, 0.8125, 0.4545, 0.875, 0.5, 0.875, 0.5, 0.75, 0.4545, 0.75, 0.4545, 0.8125, 0.5, 0.8125, 0.5, 0.6875, 0.4545, 0.6875, 0.4545, 0.75, 0.5, 0.75, 0.5, 0.625, 0.4545, 0.625, 0.4545, 0.6875, 0.5, 0.6875, 0.5, 0.5625, 0.4545, 0.5625, 0.4545, 0.625, 0.5, 0.625, 0.4545, 0.75, 0.4091, 0.75, 0.4091, 0.8125, 0.4545, 0.8125, 0.4545, 0.6875, 0.4091, 0.6875, 0.4091, 0.75, 0.4545, 0.75, 0.4545, 0.625, 0.4091, 0.625, 0.4091, 0.6875, 0.4545, 0.6875, 0.4545, 0.5625, 0.4091, 0.5625, 0.4091, 0.625, 0.4545, 0.625, 0.4545, 0.5, 0.4091, 0.5, 0.4091, 0.5625, 0.4545, 0.5625, 0.4545, 0.8125, 0.4091, 0.8125, 0.4091, 0.875, 0.4545, 0.875, 0.4091, 0.5, 0.3636, 0.5, 0.3636, 0.5625, 0.4091, 0.5625, 0.4091, 0.8125, 0.3636, 0.8125, 0.3636, 0.875, 0.4091, 0.875, 0.4091, 0.75, 0.3636, 0.75, 0.3636, 0.8125, 0.4091, 0.8125, 0.4091, 0.6875, 0.3636, 0.6875, 0.3636, 0.75, 0.4091, 0.75, 0.4091, 0.625, 0.3636, 0.625, 0.3636, 0.6875, 0.4091, 0.6875, 0.4091, 0.5625, 0.3636, 0.5625, 0.3636, 0.625, 0.4091, 0.625, 0.3636, 0.6875, 0.3182, 0.6875, 0.3182, 0.75, 0.3636, 0.75, 0.3636, 0.625, 0.3182, 0.625, 0.3182, 0.6875, 0.3636, 0.6875, 0.3636, 0.5625, 0.3182, 0.5625, 0.3182, 0.625, 0.3636, 0.625, 0.3636, 0.5, 0.3182, 0.5, 0.3182, 0.5625, 0.3636, 0.5625, 0.3636, 0.8125, 0.3182, 0.8125, 0.3182, 0.875, 0.3636, 0.875, 0.3636, 0.75, 0.3182, 0.75, 0.3182, 0.8125, 0.3636, 0.8125, 0.3182, 0.8125, 0.2727, 0.8125, 0.2727, 0.875, 0.3182, 0.875, 0.3182, 0.75, 0.2727, 0.75, 0.2727, 0.8125, 0.3182, 0.8125, 0.3182, 0.6875, 0.2727, 0.6875, 0.2727, 0.75, 0.3182, 0.75, 0.3182, 0.625, 0.2727, 0.625, 0.2727, 0.6875, 0.3182, 0.6875, 0.3182, 0.5625, 0.2727, 0.5625, 0.2727, 0.625, 0.3182, 0.625, 0.3182, 0.5, 0.2727, 0.5, 0.2727, 0.5625, 0.3182, 0.5625, 0.2727, 0.6875, 0.2273, 0.6875, 0.2273, 0.75, 0.2727, 0.75, 0.2727, 0.625, 0.2273, 0.625, 0.2273, 0.6875, 0.2727, 0.6875, 0.2727, 0.5625, 0.2273, 0.5625, 0.2273, 0.625, 0.2727, 0.625, 0.2727, 0.5, 0.2273, 0.5, 0.2273, 0.5625, 0.2727, 0.5625, 0.2727, 0.8125, 0.2273, 0.8125, 0.2273, 0.875, 0.2727, 0.875, 0.2727, 0.75, 0.2273, 0.75, 0.2273, 0.8125, 0.2727, 0.8125, 0.2273, 0.8125, 0.1818, 0.8125, 0.1818, 0.875, 0.2273, 0.875, 0.2273, 0.75, 0.1818, 0.75, 0.1818, 0.8125, 0.2273, 0.8125, 0.2273, 0.6875, 0.1818, 0.6875, 0.1818, 0.75, 0.2273, 0.75, 0.2273, 0.625, 0.1818, 0.625, 0.1818, 0.6875, 0.2273, 0.6875, 0.2273, 0.5625, 0.1818, 0.5625, 0.1818, 0.625, 0.2273, 0.625, 0.2273, 0.5, 0.1818, 0.5, 0.1818, 0.5625, 0.2273, 0.5625, 0.1818, 0.625, 0.1364, 0.625, 0.1364, 0.6875, 0.1818, 0.6875, 0.1818, 0.5625, 0.1364, 0.5625, 0.1364, 0.625, 0.1818, 0.625, 0.1818, 0.5, 0.1364, 0.5, 0.1364, 0.5625, 0.1818, 0.5625, 0.1818, 0.8125, 0.1364, 0.8125, 0.1364, 0.875, 0.1818, 0.875, 0.1818, 0.75, 0.1364, 0.75, 0.1364, 0.8125, 0.1818, 0.8125, 0.1818, 0.6875, 0.1364, 0.6875, 0.1364, 0.75, 0.1818, 0.75, 0.1364, 0.8125, 0.09091, 0.8125, 0.09091, 0.875, 0.1364, 0.875, 0.1364, 0.75, 0.09091, 0.75, 0.09091, 0.8125, 0.1364, 0.8125, 0.1364, 0.6875, 0.09091, 0.6875, 0.09091, 0.75, 0.1364, 0.75, 0.1364, 0.625, 0.09091, 0.625, 0.09091, 0.6875, 0.1364, 0.6875, 0.1364, 0.5625, 0.09091, 0.5625, 0.09091, 0.625, 0.1364, 0.625, 0.1364, 0.5, 0.09091, 0.5, 0.09091, 0.5625, 0.1364, 0.5625, 0.09091, 0.5625, 0.04545, 0.5625, 0.04545, 0.625, 0.09091, 0.625, 0.09091, 0.5, 0.04545, 0.5, 0.04545, 0.5625, 0.09091, 0.5625, 0.09091, 0.8125, 0.04545, 0.8125, 0.04545, 0.875, 0.09091, 0.875, 0.09091, 0.75, 0.04545, 0.75, 0.04545, 0.8125, 0.09091, 0.8125, 0.09091, 0.6875, 0.04545, 0.6875, 0.04545, 0.75, 0.09091, 0.75, 0.09091, 0.625, 0.04545, 0.625, 0.04545, 0.6875, 0.09091, 0.6875, 0.04545, 0.8125, 0.0, 0.8125, 5.96e-08, 0.875, 0.04545, 0.875, 0.04545, 0.75, 5.96e-08, 0.75, 0.0, 0.8125, 0.04545, 0.8125, 0.04545, 0.6875, 5.96e-08, 0.6875, 5.96e-08, 0.75, 0.04545, 0.75, 0.04545, 0.625, 0.0, 0.625, 5.96e-08, 0.6875, 0.04545, 0.6875, 0.04545, 0.5625, 0.0, 0.5625, 0.0, 0.625, 0.04545, 0.625, 0.04545, 0.5, 5.96e-08, 0.5, 0.0, 0.5625, 0.04545, 0.5625, 1.0, 0.5625, 0.9545, 0.5625, 0.9545, 0.625, 1.0, 0.625, 1.0, 0.5, 0.9545, 0.5, 0.9545, 0.5625, 1.0, 0.5625, 1.0, 0.8125, 0.9545, 0.8125, 0.9545, 0.875, 1.0, 0.875, 1.0, 0.75, 0.9545, 0.75, 0.9545, 0.8125, 1.0, 0.8125, 1.0, 0.6875, 0.9545, 0.6875, 0.9545, 0.75, 1.0, 0.75, 1.0, 0.625, 0.9545, 0.625, 0.9545, 0.6875, 1.0, 0.6875, 0.9545, 0.75, 0.9091, 0.75, 0.9091, 0.8125, 0.9545, 0.8125, 0.9545, 0.6875, 0.9091, 0.6875, 0.9091, 0.75, 0.9545, 0.75, 0.9545, 0.625, 0.9091, 0.625, 0.9091, 0.6875, 0.9545, 0.6875, 0.9545, 0.5625, 0.9091, 0.5625, 0.9091, 0.625, 0.9545, 0.625, 0.9545, 0.5, 0.9091, 0.5, 0.9091, 0.5625, 0.9545, 0.5625, 0.9545, 0.8125, 0.9091, 0.8125, 0.9091, 0.875, 0.9545, 0.875, 0.9091, 0.5, 0.8636, 0.5, 0.8636, 0.5625, 0.9091, 0.5625, 0.9091, 0.8125, 0.8636, 0.8125, 0.8636, 0.875, 0.9091, 0.875, 0.9091, 0.75, 0.8636, 0.75, 0.8636, 0.8125, 0.9091, 0.8125, 0.9091, 0.6875, 0.8636, 0.6875, 0.8636, 0.75, 0.9091, 0.75, 0.9091, 0.625, 0.8636, 0.625, 0.8636, 0.6875, 0.9091, 0.6875, 0.9091, 0.5625, 0.8636, 0.5625, 0.8636, 0.625, 0.9091, 0.625, 0.8636, 0.75, 0.8182, 0.75, 0.8182, 0.8125, 0.8636, 0.8125, 0.8636, 0.6875, 0.8182, 0.6875, 0.8182, 0.75, 0.8636, 0.75, 0.8636, 0.625, 0.8182, 0.625, 0.8182, 0.6875, 0.8636, 0.6875, 0.8636, 0.5625, 0.8182, 0.5625, 0.8182, 0.625, 0.8636, 0.625, 0.8636, 0.5, 0.8182, 0.5, 0.8182, 0.5625, 0.8636, 0.5625, 0.8636, 0.8125, 0.8182, 0.8125, 0.8182, 0.875, 0.8636, 0.875, 0.8182, 0.5, 0.7727, 0.5, 0.7727, 0.5625, 0.8182, 0.5625, 0.8182, 0.8125, 0.7727, 0.8125, 0.7727, 0.875, 0.8182, 0.875, 0.8182, 0.75, 0.7727, 0.75, 0.7727, 0.8125, 0.8182, 0.8125, 0.8182, 0.6875, 0.7727, 0.6875, 0.7727, 0.75, 0.8182, 0.75, 0.8182, 0.625, 0.7727, 0.625, 0.7727, 0.6875, 0.8182, 0.6875, 0.8182, 0.5625, 0.7727, 0.5625, 0.7727, 0.625, 0.8182, 0.625, 0.7727, 0.6875, 0.7273, 0.6875, 0.7273, 0.75, 0.7727, 0.75, 0.7727, 0.625, 0.7273, 0.625, 0.7273, 0.6875, 0.7727, 0.6875, 0.7727, 0.5625, 0.7273, 0.5625, 0.7273, 0.625, 0.7727, 0.625, 0.7727, 0.5, 0.7273, 0.5, 0.7273, 0.5625, 0.7727, 0.5625, 0.7727, 0.8125, 0.7273, 0.8125, 0.7273, 0.875, 0.7727, 0.875, 0.7727, 0.75, 0.7273, 0.75, 0.7273, 0.8125, 0.7727, 0.8125, 1.0, 0.5, 1.0, 0.5, 0.9545, 0.5, 0.9545, 0.5, 0.7273, 0.5, 0.7273, 0.5, 0.6818, 0.5, 0.6818, 0.5, 0.1818, 0.5, 0.1818, 0.5, 0.1364, 0.5, 0.1364, 0.5, 0.9545, 0.5, 0.9545, 0.5, 0.9091, 0.5, 0.9091, 0.5, 0.5909, 0.5, 0.5909, 0.5, 0.5455, 0.5, 0.5455, 0.5, 0.3636, 0.5, 0.3636, 0.5, 0.3182, 0.5, 0.3182, 0.5, 0.9091, 0.5, 0.9091, 0.5, 0.8636, 0.5, 0.8636, 0.5, 0.1364, 0.5, 0.1364, 0.5, 0.09091, 0.5, 0.09091, 0.5, 0.5455, 0.5, 0.5455, 0.5, 0.5, 0.5, 0.5, 0.5, 0.7727, 0.5, 0.7727, 0.5, 0.7273, 0.5, 0.7273, 0.5, 0.5, 0.5, 0.5, 0.5, 0.4545, 0.5, 0.4545, 0.5, 0.3182, 0.5, 0.3182, 0.5, 0.2727, 0.5, 0.2727, 0.5, 0.09091, 0.5, 0.09091, 0.5, 0.04545, 0.5, 0.04545, 0.5, 0.8636, 0.5, 0.8636, 0.5, 0.8182, 0.5, 0.8182, 0.5, 0.2727, 0.5, 0.2727, 0.5, 0.2273, 0.5, 0.2273, 0.5, 0.8182, 0.5, 0.8182, 0.5, 0.7727, 0.5, 0.7727, 0.5, 0.04545, 0.5, 0.04545, 0.5, 5.96e-08, 0.5, 5.96e-08, 0.5, 0.6818, 0.5, 0.6818, 0.5, 0.6364, 0.5, 0.6364, 0.5, 0.4545, 0.5, 0.4545, 0.5, 0.4091, 0.5, 0.4091, 0.5, 0.4091, 0.5, 0.4091, 0.5, 0.3636, 0.5, 0.3636, 0.5, 0.6364, 0.5, 0.6364, 0.5, 0.5909, 0.5, 0.5909, 0.5, 0.2273, 0.5, 0.2273, 0.5, 0.1818, 0.5, 0.1818, 0.5, 0.3636, 0.5, 0.3636, 0.5, 0.3182, 0.5, 0.3182, 0.5, 0.6818, 0.5, 0.6818, 0.5, 0.6364, 0.5, 0.6364, 0.5, 1.0, 0.5, 1.0, 0.5, 0.9545, 0.5, 0.9545, 0.5, 0.3182, 0.5, 0.3182, 0.5, 0.2727, 0.5, 0.2727, 0.5, 0.6364, 0.5, 0.6364, 0.5, 0.5909, 0.5, 0.5909, 0.5, 0.9545, 0.5, 0.9545, 0.5, 0.9091, 0.5, 0.9091, 0.5, 0.2727, 0.5, 0.2727, 0.5, 0.2273, 0.5, 0.2273, 0.5, 0.5909, 0.5, 0.5909, 0.5, 0.5455, 0.5, 0.5455, 0.5, 0.9091, 0.5, 0.9091, 0.5, 0.8636, 0.5, 0.8636, 0.5, 0.2273, 0.5, 0.2273, 0.5, 0.1818, 0.5, 0.1818, 0.5, 0.5455, 0.5, 0.5455, 0.5, 0.5, 0.5, 0.5, 0.5, 0.8636, 0.5, 0.8636, 0.5, 0.8182, 0.5, 0.8182, 0.5, 0.1818, 0.5, 0.1818, 0.5, 0.1364, 0.5, 0.1364, 0.5, 0.5, 0.5, 0.5, 0.5, 0.4545, 0.5, 0.4545, 0.5, 0.8182, 0.5, 0.8182, 0.5, 0.7727, 0.5, 0.7727, 0.5, 0.1364, 0.5, 0.1364, 0.5, 0.09091, 0.5, 0.09091, 0.5, 0.4545, 0.5, 0.4545, 0.5, 0.4091, 0.5, 0.4091, 0.5, 0.7727, 0.5, 0.7727, 0.5, 0.7273, 0.5, 0.7273, 0.5, 0.09091, 0.5, 0.09091, 0.5, 0.04545, 0.5, 0.04545, 0.5, 0.4091, 0.5, 0.4091, 0.5, 0.3636, 0.5, 0.3636, 0.5, 0.7273, 0.5, 0.7273, 0.5, 0.6818, 0.5, 0.6818, 0.5, 0.04545, 0.5, 0.04545, 0.5, 5.96e-08, 0.5, 5.96e-08, 0.5, 0.6818, 0.5, 0.6818, 0.5, 0.6364, 0.5, 0.6364, 0.5, 1.0, 0.5, 1.0, 0.5, 0.9545, 0.5, 0.9545, 0.5, 0.3182, 0.5, 0.3182, 0.5, 0.2727, 0.5, 0.2727, 0.5, 0.6364, 0.5, 0.6364, 0.5, 0.5909, 0.5, 0.5909, 0.5, 0.9545, 0.5, 0.9545, 0.5, 0.9091, 0.5, 0.9091, 0.5, 0.2727, 0.5, 0.2727, 0.5, 0.2273, 0.5, 0.2273, 0.5, 0.5909, 0.5, 0.5909, 0.5, 0.5455, 0.5, 0.5455, 0.5, 0.9091, 0.5, 0.9091, 0.5, 0.8636, 0.5, 0.8636, 0.5, 0.2273, 0.5, 0.2273, 0.5, 0.1818, 0.5, 0.1818, 0.5, 0.5455, 0.5, 0.5455, 0.5, 0.5, 0.5, 0.5, 0.5, 0.8636, 0.5, 0.8636, 0.5, 0.8182, 0.5, 0.8182, 0.5, 0.1818, 0.5, 0.1818, 0.5, 0.1364, 0.5, 0.1364, 0.5, 0.5, 0.5, 0.5, 0.5, 0.4545, 0.5, 0.4545, 0.5, 0.8182, 0.5, 0.8182, 0.5, 0.7727, 0.5, 0.7727, 0.5, 0.1364, 0.5, 0.1364, 0.5, 0.09091, 0.5, 0.09091, 0.5, 0.4545, 0.5, 0.4545, 0.5, 0.4091, 0.5, 0.4091, 0.5, 0.7727, 0.5, 0.7727, 0.5, 0.7273, 0.5, 0.7273, 0.5, 0.09091, 0.5, 0.09091, 0.5, 0.04545, 0.5, 0.04545, 0.5, 0.4091, 0.5, 0.4091, 0.5, 0.3636, 0.5, 0.3636, 0.5, 0.7273, 0.5, 0.7273, 0.5, 0.6818, 0.5, 0.6818, 0.5, 0.04545, 0.5, 0.04545, 0.5, 5.96e-08, 0.5, 5.96e-08, 0.5, 0.3636, 0.5, 0.3636, 0.5, 0.3182, 0.5, 0.3182, 0.5, 0.6364, 0.875, 0.6818, 0.875, 0.6818, 0.875, 0.6364, 0.875, 0.5909, 0.875, 0.6364, 0.875, 0.6364, 0.875, 0.5909, 0.875, 0.5455, 0.875, 0.5909, 0.875, 0.5909, 0.875, 0.5455, 0.875, 0.5, 0.875, 0.5455, 0.875, 0.5455, 0.875, 0.5, 0.875, 0.4545, 0.875, 0.5, 0.875, 0.5, 0.875, 0.4545, 0.875, 0.4091, 0.875, 0.4545, 0.875, 0.4545, 0.875, 0.4091, 0.875, 0.3636, 0.875, 0.4091, 0.875, 0.4091, 0.875, 0.3636, 0.875, 0.3182, 0.875, 0.3636, 0.875, 0.3636, 0.875, 0.3182, 0.875, 0.2727, 0.875, 0.3182, 0.875, 0.3182, 0.875, 0.2727, 0.875, 0.2273, 0.875, 0.2727, 0.875, 0.2727, 0.875, 0.2273, 0.875, 0.1818, 0.875, 0.2273, 0.875, 0.2273, 0.875, 0.1818, 0.875, 0.1364, 0.875, 0.1818, 0.875, 0.1818, 0.875, 0.1364, 0.875, 0.09091, 0.875, 0.1364, 0.875, 0.1364, 0.875, 0.09091, 0.875, 0.04545, 0.875, 0.09091, 0.875, 0.09091, 0.875, 0.04545, 0.875, 5.96e-08, 0.875, 0.04545, 0.875, 0.04545, 0.875, 5.96e-08, 0.875, 0.9545, 0.875, 1.0, 0.875, 1.0, 0.875, 0.9545, 0.875, 0.9091, 0.875, 0.9545, 0.875, 0.9545, 0.875, 0.9091, 0.875, 0.8636, 0.875, 0.9091, 0.875, 0.9091, 0.875, 0.8636, 0.875, 0.8182, 0.875, 0.8636, 0.875, 0.8636, 0.875, 0.8182, 0.875, 0.7727, 0.875, 0.8182, 0.875, 0.8182, 0.875, 0.7727, 0.875, 0.7273, 0.875, 0.7727, 0.875, 0.7727, 0.875, 0.7273, 0.875, 0.6818, 0.875, 0.7273, 0.875, 0.7273, 0.875, 0.6818, 0.875, 0.6818, 0.5, 0.6364, 0.5, 0.6364, 0.5, 0.6818, 0.5, 0.6364, 0.5, 0.5909, 0.5, 0.5909, 0.5, 0.6364, 0.5, 0.5909, 0.5, 0.5455, 0.5, 0.5455, 0.5, 0.5909, 0.5, 0.5455, 0.5, 0.5, 0.5, 0.5, 0.5, 0.5455, 0.5, 0.5, 0.5, 0.4545, 0.5, 0.4545, 0.5, 0.5, 0.5, 0.4545, 0.5, 0.4091, 0.5, 0.4091, 0.5, 0.4545, 0.5, 0.4091, 0.5, 0.3636, 0.5, 0.3636, 0.5, 0.4091, 0.5, 0.3636, 0.5, 0.3182, 0.5, 0.3182, 0.5, 0.3636, 0.5, 0.3182, 0.5, 0.2727, 0.5, 0.2727, 0.5, 0.3182, 0.5, 0.2727, 0.5, 0.2273, 0.5, 0.2273, 0.5, 0.2727, 0.5, 0.2273, 0.5, 0.1818, 0.5, 0.1818, 0.5, 0.2273, 0.5, 0.1818, 0.5, 0.1364, 0.5, 0.1364, 0.5, 0.1818, 0.5, 0.1364, 0.5, 0.09091, 0.5, 0.09091, 0.5, 0.1364, 0.5, 0.09091, 0.5, 0.04545, 0.5, 0.04545, 0.5, 0.09091, 0.5, 0.04545, 0.5, 5.96e-08, 0.5, 5.96e-08, 0.5, 0.04545, 0.5, 1.0, 0.5, 0.9545, 0.5, 0.9545, 0.5, 1.0, 0.5, 0.9545, 0.5, 0.9091, 0.5, 0.9091, 0.5, 0.9545, 0.5, 0.9091, 0.5, 0.8636, 0.5, 0.8636, 0.5, 0.9091, 0.5, 0.8636, 0.5, 0.8182, 0.5, 0.8182, 0.5, 0.8636, 0.5, 0.8182, 0.5, 0.7727, 0.5, 0.7727, 0.5, 0.8182, 0.5, 0.7727, 0.5, 0.7273, 0.5, 0.7273, 0.5, 0.7727, 0.5, 0.7273, 0.5, 0.6818, 0.5, 0.6818, 0.5, 0.7273, 0.5])
me_sphere.materials.append(mat_caneca)
me_sphere.update()

# ---- objects
ob_caneca = bpy.data.objects.new('Caneca', me_cylinder)
ob_tapa = bpy.data.objects.new('Tapa', me_sphere)

# ---- transforms, parenting, visibility, modifiers, constraints
ob_caneca.location = (0.0, 0.0, 0.0)
_m = ob_caneca.modifiers.new('Auto Smooth', 'NODES')
_m.node_group = ng_auto_smooth
_gi = [s.identifier for s in ng_auto_smooth.interface.items_tree if s.item_type == 'SOCKET' and s.in_out == 'INPUT']
_m[_gi[1]] = 0.5236  # Angle
ob_tapa.location = (0.0, 0.0, 0.0)
_m = ob_tapa.modifiers.new('Auto Smooth', 'NODES')
_m.node_group = ng_auto_smooth
_gi = [s.identifier for s in ng_auto_smooth.interface.items_tree if s.item_type == 'SOCKET' and s.in_out == 'INPUT']
_m[_gi[1]] = 0.5236  # Angle

# ---- collection membership
col_collection.objects.link(ob_caneca)
col_collection.objects.link(ob_tapa)

# ---- scene / render settings (as saved in the file)
scene.frame_start = 1; scene.frame_end = 250; scene.frame_set(0)
scene.render.engine = 'BLENDER_EEVEE_NEXT'
scene.cycles.sampling_pattern = 'TABULATED_SOBOL'
bpy.context.view_layer.update()

# ---- added for rendering (the .blend has no active camera and no usable light): camera, sun
cam_auto = bpy.data.cameras.new('AutoCamera')
cam_auto.lens = 50.0
cam_auto.sensor_width = 36.0
cam_auto.clip_end = 1000.0
ob_auto_camera = bpy.data.objects.new('AutoCamera', cam_auto)
scene.collection.objects.link(ob_auto_camera)
ob_auto_camera.location = (9.06072, -10.8729, 11.1066)
ob_auto_camera.rotation_euler = (1.09748, -7.21219e-08, 0.694738)
scene.camera = ob_auto_camera
light_auto_sun = bpy.data.lights.new('AutoSun', 'SUN')
light_auto_sun.energy = 3.0
light_auto_sun.angle = 0.0523599
ob_auto_sun = bpy.data.objects.new('AutoSun', light_auto_sun)
scene.collection.objects.link(ob_auto_sun)
ob_auto_sun.rotation_euler = (0.872665, 0.174533, 0.523599)
bpy.context.view_layer.update()
